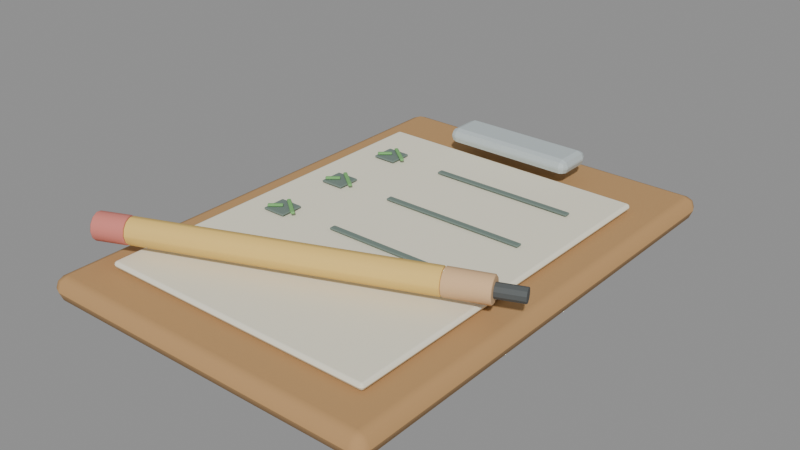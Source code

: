 # Source: FieldworkClipboard.blend  (saved by Blender 5.1.30; exported with 4.5.12 LTS)
import bpy
from mathutils import Matrix  # noqa: F401  (used for matrix-valued properties, if any)

bpy.ops.wm.read_factory_settings(use_empty=True)
scene = bpy.context.scene
scene.name = 'Scene'

# ---- materials (node trees are filled in below, after node groups)
mat_material_fieldworkclipboard_board = bpy.data.materials.new('Material.FieldworkClipboard.Board')
mat_material_fieldworkclipboard_board.diffuse_color = (0.5, 0.29, 0.12, 1.0)
mat_material_fieldworkclipboard_paper = bpy.data.materials.new('Material.FieldworkClipboard.Paper')
mat_material_fieldworkclipboard_paper.diffuse_color = (0.88, 0.84, 0.68, 1.0)
mat_material_fieldworkclipboard_pencilyellow = bpy.data.materials.new('Material.FieldworkClipboard.PencilYellow')
mat_material_fieldworkclipboard_pencilyellow.diffuse_color = (0.86, 0.58, 0.16, 1.0)
mat_material_fieldworkclipboard_pencilwood = bpy.data.materials.new('Material.FieldworkClipboard.PencilWood')
mat_material_fieldworkclipboard_pencilwood.diffuse_color = (0.74, 0.48, 0.26, 1.0)
mat_material_fieldworkclipboard_graphite = bpy.data.materials.new('Material.FieldworkClipboard.Graphite')
mat_material_fieldworkclipboard_graphite.diffuse_color = (0.09, 0.1, 0.1, 1.0)
mat_material_fieldworkclipboard_eraser = bpy.data.materials.new('Material.FieldworkClipboard.Eraser')
mat_material_fieldworkclipboard_eraser.diffuse_color = (0.69, 0.22, 0.18, 1.0)
mat_material_fieldworkclipboard_metal = bpy.data.materials.new('Material.FieldworkClipboard.Metal')
mat_material_fieldworkclipboard_metal.diffuse_color = (0.56, 0.63, 0.64, 1.0)
mat_material_fieldworkclipboard_ink = bpy.data.materials.new('Material.FieldworkClipboard.Ink')
mat_material_fieldworkclipboard_ink.diffuse_color = (0.17, 0.23, 0.2, 1.0)
mat_material_fieldworkclipboard_checkgreen = bpy.data.materials.new('Material.FieldworkClipboard.CheckGreen')
mat_material_fieldworkclipboard_checkgreen.diffuse_color = (0.2, 0.48, 0.16, 1.0)

# ---- material node trees
mat_material_fieldworkclipboard_board.use_nodes = True; mat_material_fieldworkclipboard_board.node_tree.nodes.clear()
_N = mat_material_fieldworkclipboard_board.node_tree.nodes; _L = mat_material_fieldworkclipboard_board.node_tree.links
n0 = _N.new('ShaderNodeBsdfPrincipled'); n0.name = 'Principled BSDF'; n0.location = (-200, 100)
n0.inputs[0].default_value = (0.5, 0.29, 0.12, 1.0)
n0.inputs[2].default_value = 0.9
n1 = _N.new('ShaderNodeOutputMaterial'); n1.name = 'Material Output'; n1.location = (200, 100)
_L.new(n0.outputs[0], n1.inputs[0])
n1.is_active_output = True
mat_material_fieldworkclipboard_paper.use_nodes = True; mat_material_fieldworkclipboard_paper.node_tree.nodes.clear()
_N = mat_material_fieldworkclipboard_paper.node_tree.nodes; _L = mat_material_fieldworkclipboard_paper.node_tree.links
n0 = _N.new('ShaderNodeBsdfPrincipled'); n0.name = 'Principled BSDF'; n0.location = (-200, 100)
n0.inputs[0].default_value = (0.88, 0.84, 0.68, 1.0)
n0.inputs[2].default_value = 0.92
n1 = _N.new('ShaderNodeOutputMaterial'); n1.name = 'Material Output'; n1.location = (200, 100)
_L.new(n0.outputs[0], n1.inputs[0])
n1.is_active_output = True
mat_material_fieldworkclipboard_pencilyellow.use_nodes = True; mat_material_fieldworkclipboard_pencilyellow.node_tree.nodes.clear()
_N = mat_material_fieldworkclipboard_pencilyellow.node_tree.nodes; _L = mat_material_fieldworkclipboard_pencilyellow.node_tree.links
n0 = _N.new('ShaderNodeBsdfPrincipled'); n0.name = 'Principled BSDF'; n0.location = (-200, 100)
n0.inputs[0].default_value = (0.86, 0.58, 0.16, 1.0)
n0.inputs[2].default_value = 0.78
n1 = _N.new('ShaderNodeOutputMaterial'); n1.name = 'Material Output'; n1.location = (200, 100)
_L.new(n0.outputs[0], n1.inputs[0])
n1.is_active_output = True
mat_material_fieldworkclipboard_pencilwood.use_nodes = True; mat_material_fieldworkclipboard_pencilwood.node_tree.nodes.clear()
_N = mat_material_fieldworkclipboard_pencilwood.node_tree.nodes; _L = mat_material_fieldworkclipboard_pencilwood.node_tree.links
n0 = _N.new('ShaderNodeBsdfPrincipled'); n0.name = 'Principled BSDF'; n0.location = (-200, 100)
n0.inputs[0].default_value = (0.74, 0.48, 0.26, 1.0)
n0.inputs[2].default_value = 0.86
n1 = _N.new('ShaderNodeOutputMaterial'); n1.name = 'Material Output'; n1.location = (200, 100)
_L.new(n0.outputs[0], n1.inputs[0])
n1.is_active_output = True
mat_material_fieldworkclipboard_graphite.use_nodes = True; mat_material_fieldworkclipboard_graphite.node_tree.nodes.clear()
_N = mat_material_fieldworkclipboard_graphite.node_tree.nodes; _L = mat_material_fieldworkclipboard_graphite.node_tree.links
n0 = _N.new('ShaderNodeBsdfPrincipled'); n0.name = 'Principled BSDF'; n0.location = (-200, 100)
n0.inputs[0].default_value = (0.09, 0.1, 0.1, 1.0)
n0.inputs[2].default_value = 0.74
n1 = _N.new('ShaderNodeOutputMaterial'); n1.name = 'Material Output'; n1.location = (200, 100)
_L.new(n0.outputs[0], n1.inputs[0])
n1.is_active_output = True
mat_material_fieldworkclipboard_eraser.use_nodes = True; mat_material_fieldworkclipboard_eraser.node_tree.nodes.clear()
_N = mat_material_fieldworkclipboard_eraser.node_tree.nodes; _L = mat_material_fieldworkclipboard_eraser.node_tree.links
n0 = _N.new('ShaderNodeBsdfPrincipled'); n0.name = 'Principled BSDF'; n0.location = (-200, 100)
n0.inputs[0].default_value = (0.69, 0.22, 0.18, 1.0)
n0.inputs[2].default_value = 0.84
n1 = _N.new('ShaderNodeOutputMaterial'); n1.name = 'Material Output'; n1.location = (200, 100)
_L.new(n0.outputs[0], n1.inputs[0])
n1.is_active_output = True
mat_material_fieldworkclipboard_metal.use_nodes = True; mat_material_fieldworkclipboard_metal.node_tree.nodes.clear()
_N = mat_material_fieldworkclipboard_metal.node_tree.nodes; _L = mat_material_fieldworkclipboard_metal.node_tree.links
n0 = _N.new('ShaderNodeBsdfPrincipled'); n0.name = 'Principled BSDF'; n0.location = (-200, 100)
n0.inputs[0].default_value = (0.56, 0.63, 0.64, 1.0)
n0.inputs[1].default_value = 0.12
n0.inputs[2].default_value = 0.58
n1 = _N.new('ShaderNodeOutputMaterial'); n1.name = 'Material Output'; n1.location = (200, 100)
_L.new(n0.outputs[0], n1.inputs[0])
n1.is_active_output = True
mat_material_fieldworkclipboard_ink.use_nodes = True; mat_material_fieldworkclipboard_ink.node_tree.nodes.clear()
_N = mat_material_fieldworkclipboard_ink.node_tree.nodes; _L = mat_material_fieldworkclipboard_ink.node_tree.links
n0 = _N.new('ShaderNodeBsdfPrincipled'); n0.name = 'Principled BSDF'; n0.location = (-200, 100)
n0.inputs[0].default_value = (0.17, 0.23, 0.2, 1.0)
n0.inputs[2].default_value = 0.82
n1 = _N.new('ShaderNodeOutputMaterial'); n1.name = 'Material Output'; n1.location = (200, 100)
_L.new(n0.outputs[0], n1.inputs[0])
n1.is_active_output = True
mat_material_fieldworkclipboard_checkgreen.use_nodes = True; mat_material_fieldworkclipboard_checkgreen.node_tree.nodes.clear()
_N = mat_material_fieldworkclipboard_checkgreen.node_tree.nodes; _L = mat_material_fieldworkclipboard_checkgreen.node_tree.links
n0 = _N.new('ShaderNodeBsdfPrincipled'); n0.name = 'Principled BSDF'; n0.location = (-200, 100)
n0.inputs[0].default_value = (0.2, 0.48, 0.16, 1.0)
n0.inputs[2].default_value = 0.82
n1 = _N.new('ShaderNodeOutputMaterial'); n1.name = 'Material Output'; n1.location = (200, 100)
_L.new(n0.outputs[0], n1.inputs[0])
n1.is_active_output = True

# ---- meshes
me_fieldworkclipboard_board_mesh = bpy.data.meshes.new('FieldworkClipboard_Board_Mesh')
me_fieldworkclipboard_board_mesh.from_pydata([(-0.335, -0.485, -0.025), (-0.335, -0.51, -1.863e-09), (-0.36, -0.485, -1.863e-09), (-0.335, -0.5027, -0.01768), (-0.3494, -0.4994, -0.01443), (-0.3527, -0.5027, -1.863e-09), (-0.3527, -0.485, -0.01768), (-0.335, -0.51, 1.863e-09), (-0.335, -0.485, 0.025), (-0.36, -0.485, 1.863e-09), (-0.335, -0.5027, 0.01768), (-0.3494, -0.4994, 0.01443), (-0.3527, -0.485, 0.01768), (-0.3527, -0.5027, 1.863e-09), (-0.335, 0.485, -0.025), (-0.36, 0.485, -1.863e-09), (-0.335, 0.51, -1.863e-09), (-0.3527, 0.485, -0.01768), (-0.3494, 0.4994, -0.01443), (-0.3527, 0.5027, -1.863e-09), (-0.335, 0.5027, -0.01768), (-0.335, 0.485, 0.025), (-0.335, 0.51, 1.863e-09), (-0.36, 0.485, 1.863e-09), (-0.335, 0.5027, 0.01768), (-0.3494, 0.4994, 0.01443), (-0.3527, 0.5027, 1.863e-09), (-0.3527, 0.485, 0.01768), (0.335, -0.485, -0.025), (0.36, -0.485, -1.863e-09), (0.335, -0.51, -1.863e-09), (0.3527, -0.485, -0.01768), (0.3494, -0.4994, -0.01443), (0.3527, -0.5027, -1.863e-09), (0.335, -0.5027, -0.01768), (0.335, -0.485, 0.025), (0.335, -0.51, 1.863e-09), (0.36, -0.485, 1.863e-09), (0.335, -0.5027, 0.01768), (0.3494, -0.4994, 0.01443), (0.3527, -0.5027, 1.863e-09), (0.3527, -0.485, 0.01768), (0.335, 0.485, -0.025), (0.335, 0.51, -1.863e-09), (0.36, 0.485, -1.863e-09), (0.335, 0.5027, -0.01768), (0.3494, 0.4994, -0.01443), (0.3527, 0.5027, -1.863e-09), (0.3527, 0.485, -0.01768), (0.335, 0.485, 0.025), (0.36, 0.485, 1.863e-09), (0.335, 0.51, 1.863e-09), (0.3527, 0.485, 0.01768), (0.3494, 0.4994, 0.01443), (0.3527, 0.5027, 1.863e-09), (0.335, 0.5027, 0.01768)], [], [(0, 3, 4, 6), (1, 5, 4, 3), (2, 6, 4, 5), (7, 10, 11, 13), (8, 12, 11, 10), (9, 13, 11, 12), (14, 17, 18, 20), (15, 19, 18, 17), (16, 20, 18, 19), (21, 24, 25, 27), (22, 26, 25, 24), (23, 27, 25, 26), (28, 31, 32, 34), (29, 33, 32, 31), (30, 34, 32, 33), (35, 38, 39, 41), (36, 40, 39, 38), (37, 41, 39, 40), (42, 45, 46, 48), (43, 47, 46, 45), (44, 48, 46, 47), (49, 52, 53, 55), (50, 54, 53, 52), (51, 55, 53, 54), (14, 0, 6, 17), (17, 6, 2, 15), (1, 7, 13, 5), (5, 13, 9, 2), (8, 21, 27, 12), (12, 27, 23, 9), (22, 16, 19, 26), (26, 19, 15, 23), (42, 14, 20, 45), (45, 20, 16, 43), (21, 49, 55, 24), (24, 55, 51, 22), (50, 44, 47, 54), (54, 47, 43, 51), (28, 42, 48, 31), (31, 48, 44, 29), (49, 35, 41, 52), (52, 41, 37, 50), (36, 30, 33, 40), (40, 33, 29, 37), (0, 28, 34, 3), (3, 34, 30, 1), (35, 8, 10, 38), (38, 10, 7, 36), (14, 42, 28, 0), (2, 9, 23, 15), (30, 36, 7, 1), (49, 21, 8, 35), (16, 22, 51, 43), (44, 50, 37, 29)])
_uv = me_fieldworkclipboard_board_mesh.uv_layers.new(name='UVMap')
_uv.uv.foreach_set('vector', [0.1337, 0.7439, 0.1337, 0.75, 0.1287, 0.75, 0.125, 0.7439, 0.5, 0.9913, 0.5, 1.0, 0.4278, 1.0, 0.375, 0.9913, 0.5, 0.006127, 0.375, 0.006127, 0.375, 0.00259, 0.5, 0.0, 0.5, 0.9913, 0.625, 0.9913, 0.625, 0.9963, 0.5, 1.0, 0.8663, 0.7439, 0.875, 0.7439, 0.875, 0.7474, 0.8663, 0.75, 0.5, 0.006127, 0.5, 0.0, 0.5722, 0.0, 0.625, 0.006127, 0.1337, 0.5061, 0.125, 0.5061, 0.125, 0.5026, 0.1337, 0.5, 0.5, 0.2439, 0.5, 0.25, 0.4014, 0.2518, 0.375, 0.2439, 0.5, 0.2587, 0.375, 0.2587, 0.4014, 0.2518, 0.5, 0.25, 0.8663, 0.5061, 0.8663, 0.5, 0.8713, 0.5, 0.875, 0.5061, 0.5, 0.2587, 0.5, 0.25, 0.5986, 0.2487, 0.625, 0.2587, 0.5, 0.2439, 0.625, 0.2439, 0.5986, 0.2487, 0.5, 0.25, 0.3663, 0.7439, 0.375, 0.7439, 0.3926, 0.7504, 0.3707, 0.7543, 0.5, 0.7439, 0.5, 0.75, 0.3926, 0.7504, 0.375, 0.7439, 0.5, 0.7587, 0.3707, 0.7543, 0.3926, 0.7504, 0.5, 0.75, 0.6337, 0.7439, 0.6293, 0.7543, 0.6086, 0.7491, 0.625, 0.7439, 0.5, 0.7587, 0.5, 0.75, 0.6086, 0.7491, 0.6293, 0.7543, 0.5, 0.7439, 0.625, 0.7439, 0.6086, 0.7491, 0.5, 0.75, 0.3663, 0.5061, 0.3707, 0.4957, 0.3914, 0.5009, 0.375, 0.5061, 0.5, 0.4913, 0.5, 0.5, 0.3914, 0.5009, 0.3707, 0.4957, 0.5, 0.5061, 0.375, 0.5061, 0.3914, 0.5009, 0.5, 0.5, 0.6337, 0.5061, 0.625, 0.5061, 0.6074, 0.4996, 0.6293, 0.4957, 0.5, 0.5061, 0.5, 0.5, 0.6074, 0.4996, 0.625, 0.5061, 0.5, 0.4913, 0.6293, 0.4957, 0.6074, 0.4996, 0.5, 0.5, 0.1337, 0.5061, 0.1337, 0.7439, 0.125, 0.7439, 0.125, 0.5061, 0.375, 0.2439, 0.375, 0.006127, 0.5, 0.006127, 0.5, 0.2439, 0.5, 0.9913, 0.5, 0.9913, 0.5, 1.0, 0.5, 1.0, 0.5, 0.0, 0.5, 0.0, 0.5, 0.006127, 0.5, 0.006127, 0.8663, 0.7439, 0.8663, 0.5061, 0.875, 0.5061, 0.875, 0.7439, 0.625, 0.006127, 0.625, 0.2439, 0.5, 0.2439, 0.5, 0.006127, 0.5, 0.2587, 0.5, 0.2587, 0.5, 0.25, 0.5, 0.25, 0.5, 0.25, 0.5, 0.25, 0.5, 0.2439, 0.5, 0.2439, 0.3663, 0.5061, 0.1337, 0.5061, 0.1337, 0.5, 0.3707, 0.4957, 0.3707, 0.4957, 0.375, 0.2587, 0.5, 0.2587, 0.5, 0.4913, 0.8663, 0.5061, 0.6337, 0.5061, 0.6293, 0.4957, 0.8663, 0.5, 0.625, 0.2587, 0.6293, 0.4957, 0.5, 0.4913, 0.5, 0.2587, 0.5, 0.5061, 0.5, 0.5061, 0.5, 0.5, 0.5, 0.5, 0.5, 0.5, 0.5, 0.5, 0.5, 0.4913, 0.5, 0.4913, 0.3663, 0.7439, 0.3663, 0.5061, 0.375, 0.5061, 0.375, 0.7439, 0.375, 0.7439, 0.375, 0.5061, 0.5, 0.5061, 0.5, 0.7439, 0.6337, 0.5061, 0.6337, 0.7439, 0.625, 0.7439, 0.625, 0.5061, 0.625, 0.5061, 0.625, 0.7439, 0.5, 0.7439, 0.5, 0.5061, 0.5, 0.7587, 0.5, 0.7587, 0.5, 0.75, 0.5, 0.75, 0.5, 0.75, 0.5, 0.75, 0.5, 0.7439, 0.5, 0.7439, 0.1337, 0.7439, 0.3663, 0.7439, 0.3707, 0.7543, 0.1337, 0.75, 0.375, 0.9913, 0.3707, 0.7543, 0.5, 0.7587, 0.5, 0.9913, 0.6337, 0.7439, 0.8663, 0.7439, 0.8663, 0.75, 0.6293, 0.7543, 0.6293, 0.7543, 0.625, 0.9913, 0.5, 0.9913, 0.5, 0.7587, 0.1337, 0.5061, 0.3663, 0.5061, 0.3663, 0.7439, 0.1337, 0.7439, 0.5, 0.006127, 0.5, 0.006127, 0.5, 0.2439, 0.5, 0.2439, 0.5, 0.7587, 0.5, 0.7587, 0.5, 0.9913, 0.5, 0.9913, 0.6337, 0.5061, 0.8663, 0.5061, 0.8663, 0.7439, 0.6337, 0.7439, 0.5, 0.2587, 0.5, 0.2587, 0.5, 0.4913, 0.5, 0.4913, 0.5, 0.5061, 0.5, 0.5061, 0.5, 0.7439, 0.5, 0.7439])
me_fieldworkclipboard_board_mesh.materials.append(mat_material_fieldworkclipboard_board)
me_fieldworkclipboard_board_mesh.update()
me_fieldworkclipboard_board_mesh.normals_split_custom_set([tuple(v) for v in zip(*[iter([-0.01061, -0.00737, -0.9999, -0.007765, -0.7071, -0.7071, -0.5773, -0.5774, -0.5774, -0.7071, -0.005351, -0.7071, -0.007186, -0.9242, -0.3819, -0.6612, -0.6612, -0.3544, -0.5774, -0.5774, -0.5773, -0.007689, -0.7071, -0.7071, -0.9241, -0.004995, -0.3821, -0.7071, -0.005369, -0.7071, -0.5774, -0.5773, -0.5774, -0.6612, -0.6612, -0.3543, -0.007182, -0.9242, 0.3818, -0.007764, -0.7071, 0.7071, -0.5773, -0.5774, 0.5774, -0.6612, -0.6612, 0.3543, -0.01061, -0.007361, 0.9999, -0.7071, -0.005367, 0.7071, -0.5774, -0.5773, 0.5774, -0.007691, -0.7071, 0.7071, -0.9241, -0.004994, 0.3821, -0.6612, -0.6612, 0.3544, -0.5773, -0.5774, 0.5773, -0.7071, -0.005354, 0.7071, -0.01061, 0.007361, -0.9999, -0.7071, 0.005366, -0.7071, -0.5774, 0.5773, -0.5774, -0.00769, 0.7071, -0.7071, -0.9241, 0.004993, -0.3821, -0.6612, 0.6612, -0.3544, -0.5774, 0.5774, -0.5773, -0.7071, 0.005352, -0.7071, -0.007183, 0.9242, -0.3818, -0.007765, 0.7071, -0.7071, -0.5773, 0.5774, -0.5774, -0.6612, 0.6612, -0.3543, -0.01061, 0.00737, 0.9999, -0.007765, 0.7071, 0.7071, -0.5773, 0.5774, 0.5774, -0.7071, 0.005351, 0.7071, -0.007186, 0.9242, 0.3819, -0.6612, 0.6612, 0.3544, -0.5774, 0.5774, 0.5773, -0.007689, 0.7071, 0.7071, -0.9241, 0.004995, 0.3821, -0.7071, 0.005369, 0.7071, -0.5774, 0.5773, 0.5774, -0.6612, 0.6612, 0.3543, 0.01061, -0.007361, -0.9999, 0.7071, -0.005366, -0.7071, 0.5774, -0.5773, -0.5774, 0.00769, -0.7071, -0.7071, 0.9241, -0.004993, -0.3821, 0.6612, -0.6612, -0.3544, 0.5774, -0.5774, -0.5773, 0.7071, -0.005352, -0.7071, 0.007183, -0.9242, -0.3818, 0.007765, -0.7071, -0.7071, 0.5773, -0.5774, -0.5774, 0.6612, -0.6612, -0.3543, 0.01061, -0.00737, 0.9999, 0.007765, -0.7071, 0.7071, 0.5773, -0.5774, 0.5774, 0.7071, -0.005351, 0.7071, 0.007186, -0.9242, 0.3819, 0.6612, -0.6612, 0.3544, 0.5774, -0.5774, 0.5773, 0.007689, -0.7071, 0.7071, 0.9241, -0.004995, 0.3821, 0.7071, -0.005369, 0.7071, 0.5774, -0.5773, 0.5774, 0.6612, -0.6612, 0.3543, 0.01061, 0.00737, -0.9999, 0.007765, 0.7071, -0.7071, 0.5773, 0.5774, -0.5774, 0.7071, 0.005351, -0.7071, 0.007186, 0.9242, -0.3819, 0.6612, 0.6612, -0.3544, 0.5774, 0.5774, -0.5773, 0.007689, 0.7071, -0.7071, 0.9241, 0.004995, -0.3821, 0.7071, 0.005369, -0.7071, 0.5774, 0.5773, -0.5774, 0.6612, 0.6612, -0.3543, 0.01061, 0.007361, 0.9999, 0.7071, 0.005366, 0.7071, 0.5774, 0.5773, 0.5774, 0.00769, 0.7071, 0.7071, 0.9241, 0.004993, 0.3821, 0.6612, 0.6612, 0.3544, 0.5774, 0.5774, 0.5773, 0.7071, 0.005352, 0.7071, 0.007183, 0.9242, 0.3818, 0.007765, 0.7071, 0.7071, 0.5773, 0.5774, 0.5774, 0.6612, 0.6612, 0.3543, -0.01065, 0.007328, -0.9999, -0.01065, -0.007382, -0.9999, -0.7071, -0.005375, -0.7071, -0.7071, 0.005375, -0.7071, -0.7071, 0.005375, -0.7071, -0.7071, -0.005375, -0.7071, -0.9241, -0.004997, -0.3821, -0.9241, 0.004997, -0.3821, -0.007116, -0.9242, -0.3819, -0.007116, -0.9242, 0.3819, -0.6612, -0.6612, 0.3543, -0.6612, -0.6613, -0.3544, -0.6612, -0.6612, -0.3543, -0.6612, -0.6612, 0.3544, -0.9241, -0.004908, 0.3821, -0.9241, -0.004959, -0.3821, -0.01065, -0.007328, 0.9999, -0.01065, 0.007382, 0.9999, -0.7071, 0.005375, 0.7071, -0.7071, -0.005375, 0.7071, -0.7071, -0.005375, 0.7071, -0.7071, 0.005375, 0.7071, -0.9241, 0.004949, 0.3821, -0.9241, -0.004949, 0.3821, -0.007127, 0.9242, 0.3819, -0.007148, 0.9242, -0.3818, -0.6612, 0.6613, -0.3543, -0.6613, 0.6612, 0.3543, -0.6612, 0.6613, 0.3544, -0.6612, 0.6612, -0.3544, -0.9241, 0.005032, -0.3822, -0.9241, 0.004902, 0.3822, 0.01058, 0.007412, -0.9999, -0.01058, 0.007412, -0.9999, -0.007743, 0.7071, -0.7071, 0.007742, 0.7071, -0.7071, 0.007742, 0.7071, -0.7071, -0.007742, 0.7071, -0.7071, -0.007138, 0.9242, -0.3819, 0.007138, 0.9242, -0.3819, -0.01058, 0.007412, 0.9999, 0.01058, 0.007412, 0.9999, 0.007743, 0.7071, 0.7071, -0.007742, 0.7071, 0.7071, -0.007742, 0.7071, 0.7071, 0.007742, 0.7071, 0.7071, 0.007138, 0.9242, 0.3819, -0.007138, 0.9242, 0.3819, 0.9241, 0.005052, 0.3822, 0.9241, 0.004874, -0.3821, 0.6611, 0.6613, -0.3544, 0.6612, 0.6612, 0.3543, 0.6612, 0.6612, 0.3544, 0.6612, 0.6612, -0.3544, 0.007115, 0.9242, -0.3819, 0.007115, 0.9242, 0.3819, 0.01065, -0.007328, -0.9999, 0.01065, 0.007382, -0.9999, 0.7071, 0.005375, -0.7071, 0.7071, -0.005375, -0.7071, 0.7071, -0.005375, -0.7071, 0.7071, 0.005375, -0.7071, 0.9241, 0.004997, -0.3821, 0.9241, -0.004997, -0.3821, 0.01065, 0.007328, 0.9999, 0.01065, -0.007382, 0.9999, 0.7071, -0.005375, 0.7071, 0.7071, 0.005375, 0.7071, 0.7071, 0.005375, 0.7071, 0.7071, -0.005375, 0.7071, 0.9241, -0.004997, 0.3821, 0.9241, 0.004997, 0.3821, 0.007127, -0.9242, 0.3819, 0.007148, -0.9242, -0.3818, 0.6612, -0.6613, -0.3543, 0.6613, -0.6612, 0.3543, 0.6612, -0.6613, 0.3544, 0.6612, -0.6612, -0.3544, 0.9241, -0.005032, -0.3822, 0.9241, -0.004902, 0.3822, -0.01058, -0.007412, -0.9999, 0.01058, -0.007412, -0.9999, 0.007743, -0.7071, -0.7071, -0.007742, -0.7071, -0.7071, -0.007742, -0.7071, -0.7071, 0.007742, -0.7071, -0.7071, 0.007138, -0.9242, -0.3819, -0.007138, -0.9242, -0.3819, 0.01058, -0.007413, 0.9999, -0.01058, -0.007413, 0.9999, -0.007742, -0.7071, 0.7071, 0.007742, -0.7071, 0.7071, 0.007742, -0.7071, 0.7071, -0.007742, -0.7071, 0.7071, -0.007138, -0.9242, 0.3819, 0.007138, -0.9242, 0.3819, -0.01059, 0.007357, -0.9999, 0.01059, 0.007357, -0.9999, 0.01059, -0.007357, -0.9999, -0.01059, -0.007357, -0.9999, -0.9241, -0.004982, -0.3821, -0.9241, -0.004927, 0.3821, -0.9241, 0.004982, 0.3821, -0.9241, 0.004927, -0.3821, 0.007121, -0.9242, -0.3818, 0.007121, -0.9242, 0.3818, -0.007121, -0.9242, 0.3818, -0.007121, -0.9242, -0.3818, 0.01059, 0.007357, 0.9999, -0.01059, 0.007357, 0.9999, -0.01059, -0.007357, 0.9999, 0.01059, -0.007357, 0.9999, -0.007121, 0.9242, -0.3818, -0.007121, 0.9242, 0.3818, 0.007121, 0.9242, 0.3818, 0.007121, 0.9242, -0.3818, 0.9241, 0.004982, -0.3821, 0.9241, 0.004927, 0.3821, 0.9241, -0.004982, 0.3821, 0.9241, -0.004927, -0.3821])] * 3)])
me_fieldworkclipboard_paper_mesh = bpy.data.meshes.new('FieldworkClipboard_Paper_Mesh')
me_fieldworkclipboard_paper_mesh.from_pydata([(-0.283, -0.383, -0.007), (-0.283, -0.39, -9.313e-10), (-0.29, -0.383, -9.313e-10), (-0.283, -0.3879, -0.00495), (-0.287, -0.387, -0.004041), (-0.2879, -0.3879, -9.313e-10), (-0.2879, -0.383, -0.00495), (-0.283, -0.39, 1.397e-09), (-0.283, -0.383, 0.007), (-0.29, -0.383, 9.313e-10), (-0.283, -0.3879, 0.00495), (-0.287, -0.387, 0.004041), (-0.2879, -0.383, 0.00495), (-0.2879, -0.3879, 1.164e-09), (-0.283, 0.383, -0.007), (-0.29, 0.383, -9.313e-10), (-0.283, 0.39, -1.397e-09), (-0.2879, 0.383, -0.00495), (-0.287, 0.387, -0.004041), (-0.2879, 0.3879, -1.164e-09), (-0.283, 0.3879, -0.00495), (-0.283, 0.383, 0.007), (-0.283, 0.39, 9.313e-10), (-0.29, 0.383, 9.313e-10), (-0.283, 0.3879, 0.00495), (-0.287, 0.387, 0.004041), (-0.2879, 0.3879, 9.313e-10), (-0.2879, 0.383, 0.00495), (0.283, -0.383, -0.007), (0.29, -0.383, -9.313e-10), (0.283, -0.39, -1.397e-09), (0.2879, -0.383, -0.00495), (0.287, -0.387, -0.004041), (0.2879, -0.3879, -1.164e-09), (0.283, -0.3879, -0.00495), (0.283, -0.383, 0.007), (0.283, -0.39, 9.313e-10), (0.29, -0.383, 9.313e-10), (0.283, -0.3879, 0.00495), (0.287, -0.387, 0.004041), (0.2879, -0.3879, 9.313e-10), (0.2879, -0.383, 0.00495), (0.283, 0.383, -0.007), (0.283, 0.39, -9.313e-10), (0.29, 0.383, -9.313e-10), (0.283, 0.3879, -0.00495), (0.287, 0.387, -0.004041), (0.2879, 0.3879, -9.313e-10), (0.2879, 0.383, -0.00495), (0.283, 0.383, 0.007), (0.29, 0.383, 9.313e-10), (0.283, 0.39, 1.397e-09), (0.2879, 0.383, 0.00495), (0.287, 0.387, 0.004041), (0.2879, 0.3879, 1.164e-09), (0.283, 0.3879, 0.00495)], [], [(0, 3, 4, 6), (1, 5, 4, 3), (2, 6, 4, 5), (7, 10, 11, 13), (8, 12, 11, 10), (9, 13, 11, 12), (14, 17, 18, 20), (15, 19, 18, 17), (16, 20, 18, 19), (21, 24, 25, 27), (22, 26, 25, 24), (23, 27, 25, 26), (28, 31, 32, 34), (29, 33, 32, 31), (30, 34, 32, 33), (35, 38, 39, 41), (36, 40, 39, 38), (37, 41, 39, 40), (42, 45, 46, 48), (43, 47, 46, 45), (44, 48, 46, 47), (49, 52, 53, 55), (50, 54, 53, 52), (51, 55, 53, 54), (14, 0, 6, 17), (17, 6, 2, 15), (1, 7, 13, 5), (5, 13, 9, 2), (8, 21, 27, 12), (12, 27, 23, 9), (22, 16, 19, 26), (26, 19, 15, 23), (42, 14, 20, 45), (45, 20, 16, 43), (21, 49, 55, 24), (24, 55, 51, 22), (50, 44, 47, 54), (54, 47, 43, 51), (28, 42, 48, 31), (31, 48, 44, 29), (49, 35, 41, 52), (52, 41, 37, 50), (36, 30, 33, 40), (40, 33, 29, 37), (0, 28, 34, 3), (3, 34, 30, 1), (35, 8, 10, 38), (38, 10, 7, 36), (14, 42, 28, 0), (2, 9, 23, 15), (30, 36, 7, 1), (49, 21, 8, 35), (16, 22, 51, 43), (44, 50, 37, 29)])
_uv = me_fieldworkclipboard_paper_mesh.uv_layers.new(name='UVMap')
_uv.uv.foreach_set('vector', [0.128, 0.7478, 0.128, 0.75, 0.1263, 0.75, 0.125, 0.7478, 0.5, 0.997, 0.5, 1.0, 0.4278, 1.0, 0.375, 0.997, 0.5, 0.002244, 0.375, 0.002244, 0.375, 0.0009483, 0.5, 0.0, 0.5, 0.997, 0.625, 0.997, 0.625, 0.9987, 0.5, 1.0, 0.872, 0.7478, 0.875, 0.7478, 0.875, 0.7491, 0.872, 0.75, 0.5, 0.002244, 0.5, 0.0, 0.5722, 0.0, 0.625, 0.002244, 0.128, 0.5022, 0.125, 0.5022, 0.125, 0.5009, 0.128, 0.5, 0.5, 0.2478, 0.5, 0.25, 0.4014, 0.2506, 0.375, 0.2478, 0.5, 0.253, 0.375, 0.253, 0.4014, 0.2506, 0.5, 0.25, 0.872, 0.5022, 0.872, 0.5, 0.8737, 0.5, 0.875, 0.5022, 0.5, 0.253, 0.5, 0.25, 0.5986, 0.2495, 0.625, 0.253, 0.5, 0.2478, 0.625, 0.2478, 0.5986, 0.2495, 0.5, 0.25, 0.372, 0.7478, 0.375, 0.7478, 0.3926, 0.7501, 0.3735, 0.7515, 0.5, 0.7478, 0.5, 0.75, 0.3926, 0.7501, 0.375, 0.7478, 0.5, 0.753, 0.3735, 0.7515, 0.3926, 0.7501, 0.5, 0.75, 0.628, 0.7478, 0.6265, 0.7515, 0.6078, 0.7497, 0.625, 0.7478, 0.5, 0.753, 0.5, 0.75, 0.6078, 0.7497, 0.6265, 0.7515, 0.5, 0.7478, 0.625, 0.7478, 0.6078, 0.7497, 0.5, 0.75, 0.372, 0.5022, 0.3735, 0.4985, 0.3922, 0.5003, 0.375, 0.5022, 0.5, 0.497, 0.5, 0.5, 0.3922, 0.5003, 0.3735, 0.4985, 0.5, 0.5022, 0.375, 0.5022, 0.3922, 0.5003, 0.5, 0.5, 0.628, 0.5022, 0.625, 0.5022, 0.6074, 0.4999, 0.6265, 0.4985, 0.5, 0.5022, 0.5, 0.5, 0.6074, 0.4999, 0.625, 0.5022, 0.5, 0.497, 0.6265, 0.4985, 0.6074, 0.4999, 0.5, 0.5, 0.128, 0.5022, 0.128, 0.7478, 0.125, 0.7478, 0.125, 0.5022, 0.375, 0.2478, 0.375, 0.002244, 0.5, 0.002244, 0.5, 0.2478, 0.5, 0.997, 0.5, 0.997, 0.5, 1.0, 0.5, 1.0, 0.5, 0.0, 0.5, 0.0, 0.5, 0.002244, 0.5, 0.002244, 0.872, 0.7478, 0.872, 0.5022, 0.875, 0.5022, 0.875, 0.7478, 0.625, 0.002244, 0.625, 0.2478, 0.5, 0.2478, 0.5, 0.002244, 0.5, 0.253, 0.5, 0.253, 0.5, 0.25, 0.5, 0.25, 0.5, 0.25, 0.5, 0.25, 0.5, 0.2478, 0.5, 0.2478, 0.372, 0.5022, 0.128, 0.5022, 0.128, 0.5, 0.3735, 0.4985, 0.3735, 0.4985, 0.375, 0.253, 0.5, 0.253, 0.5, 0.497, 0.872, 0.5022, 0.628, 0.5022, 0.6265, 0.4985, 0.872, 0.5, 0.625, 0.253, 0.6265, 0.4985, 0.5, 0.497, 0.5, 0.253, 0.5, 0.5022, 0.5, 0.5022, 0.5, 0.5, 0.5, 0.5, 0.5, 0.5, 0.5, 0.5, 0.5, 0.497, 0.5, 0.497, 0.372, 0.7478, 0.372, 0.5022, 0.375, 0.5022, 0.375, 0.7478, 0.375, 0.7478, 0.375, 0.5022, 0.5, 0.5022, 0.5, 0.7478, 0.628, 0.5022, 0.628, 0.7478, 0.625, 0.7478, 0.625, 0.5022, 0.625, 0.5022, 0.625, 0.7478, 0.5, 0.7478, 0.5, 0.5022, 0.5, 0.753, 0.5, 0.753, 0.5, 0.75, 0.5, 0.75, 0.5, 0.75, 0.5, 0.75, 0.5, 0.7478, 0.5, 0.7478, 0.128, 0.7478, 0.372, 0.7478, 0.3735, 0.7515, 0.128, 0.75, 0.375, 0.997, 0.3735, 0.7515, 0.5, 0.753, 0.5, 0.997, 0.628, 0.7478, 0.872, 0.7478, 0.872, 0.75, 0.6265, 0.7515, 0.6265, 0.7515, 0.625, 0.997, 0.5, 0.997, 0.5, 0.753, 0.128, 0.5022, 0.372, 0.5022, 0.372, 0.7478, 0.128, 0.7478, 0.5, 0.002244, 0.5, 0.002244, 0.5, 0.2478, 0.5, 0.2478, 0.5, 0.753, 0.5, 0.753, 0.5, 0.997, 0.5, 0.997, 0.628, 0.5022, 0.872, 0.5022, 0.872, 0.7478, 0.628, 0.7478, 0.5, 0.253, 0.5, 0.253, 0.5, 0.497, 0.5, 0.497, 0.5, 0.5022, 0.5, 0.5022, 0.5, 0.7478, 0.5, 0.7478])
me_fieldworkclipboard_paper_mesh.materials.append(mat_material_fieldworkclipboard_paper)
me_fieldworkclipboard_paper_mesh.update()
me_fieldworkclipboard_paper_mesh.normals_split_custom_set([tuple(v) for v in zip(*[iter([-0.003595, -0.002694, -1.0, -0.002641, -0.7071, -0.7071, -0.5773, -0.5774, -0.5774, -0.7071, -0.001891, -0.7071, -0.002449, -0.924, -0.3824, -0.6612, -0.6613, -0.3544, -0.5774, -0.5774, -0.5773, -0.002562, -0.7071, -0.7071, -0.924, -0.001817, -0.3825, -0.7071, -0.001965, -0.7071, -0.5774, -0.5773, -0.5774, -0.6613, -0.6612, -0.3543, -0.002452, -0.924, 0.3824, -0.002638, -0.7071, 0.7071, -0.5773, -0.5774, 0.5774, -0.6612, -0.6613, 0.3543, -0.00357, -0.002651, 1.0, -0.7071, -0.001967, 0.7071, -0.5774, -0.5773, 0.5774, -0.002566, -0.7071, 0.7071, -0.924, -0.001809, 0.3825, -0.6613, -0.6612, 0.3544, -0.5774, -0.5774, 0.5773, -0.7071, -0.001943, 0.7071, -0.003602, 0.002687, -1.0, -0.7071, 0.001965, -0.7071, -0.5774, 0.5773, -0.5774, -0.002567, 0.7071, -0.7071, -0.924, 0.00181, -0.3825, -0.6613, 0.6612, -0.3544, -0.5774, 0.5774, -0.5773, -0.7071, 0.001882, -0.7071, -0.002456, 0.924, -0.3824, -0.002585, 0.7071, -0.7071, -0.5773, 0.5774, -0.5774, -0.6612, 0.6612, -0.3543, -0.003595, 0.002694, 1.0, -0.002641, 0.7071, 0.7071, -0.5773, 0.5774, 0.5774, -0.7071, 0.001891, 0.7071, -0.002449, 0.924, 0.3824, -0.6612, 0.6613, 0.3544, -0.5774, 0.5774, 0.5773, -0.002562, 0.7071, 0.7071, -0.924, 0.001817, 0.3825, -0.7071, 0.001965, 0.7071, -0.5774, 0.5773, 0.5774, -0.6613, 0.6612, 0.3543, 0.003602, -0.002687, -1.0, 0.7071, -0.001965, -0.7071, 0.5774, -0.5773, -0.5774, 0.002567, -0.7071, -0.7071, 0.924, -0.00181, -0.3825, 0.6613, -0.6612, -0.3544, 0.5774, -0.5774, -0.5773, 0.7071, -0.001882, -0.7071, 0.002456, -0.924, -0.3824, 0.002585, -0.7071, -0.7071, 0.5773, -0.5774, -0.5774, 0.6612, -0.6612, -0.3543, 0.003595, -0.002694, 1.0, 0.002641, -0.7071, 0.7071, 0.5773, -0.5774, 0.5774, 0.7071, -0.001891, 0.7071, 0.002449, -0.924, 0.3824, 0.6612, -0.6613, 0.3544, 0.5774, -0.5774, 0.5773, 0.002562, -0.7071, 0.7071, 0.924, -0.001817, 0.3825, 0.7071, -0.001965, 0.7071, 0.5774, -0.5773, 0.5774, 0.6613, -0.6612, 0.3543, 0.003595, 0.002694, -1.0, 0.002641, 0.7071, -0.7071, 0.5773, 0.5774, -0.5774, 0.7071, 0.001891, -0.7071, 0.002449, 0.924, -0.3824, 0.6612, 0.6613, -0.3544, 0.5774, 0.5774, -0.5773, 0.002562, 0.7071, -0.7071, 0.924, 0.001817, -0.3825, 0.7071, 0.001965, -0.7071, 0.5774, 0.5773, -0.5774, 0.6613, 0.6612, -0.3543, 0.003602, 0.002687, 1.0, 0.7071, 0.001965, 0.7071, 0.5774, 0.5773, 0.5774, 0.002567, 0.7071, 0.7071, 0.924, 0.00181, 0.3825, 0.6613, 0.6612, 0.3544, 0.5774, 0.5774, 0.5773, 0.7071, 0.001882, 0.7071, 0.002456, 0.924, 0.3824, 0.002585, 0.7071, 0.7071, 0.5773, 0.5774, 0.5774, 0.6612, 0.6612, 0.3543, -0.00364, 0.002656, -1.0, -0.00364, -0.002654, -1.0, -0.7071, -0.001908, -0.7071, -0.7071, 0.001907, -0.7071, -0.7071, 0.001907, -0.7071, -0.7071, -0.001908, -0.7071, -0.924, -0.001761, -0.3825, -0.924, 0.001761, -0.3825, -0.002377, -0.924, -0.3824, -0.002428, -0.924, 0.3824, -0.6612, -0.6612, 0.3543, -0.6612, -0.6613, -0.3544, -0.6612, -0.6612, -0.3543, -0.6613, -0.6612, 0.3544, -0.924, -0.00174, 0.3825, -0.9239, -0.001791, -0.3825, -0.003639, -0.002654, 1.0, -0.003639, 0.002654, 1.0, -0.7071, 0.001908, 0.7071, -0.7071, -0.001908, 0.7071, -0.7071, -0.001908, 0.7071, -0.7071, 0.001908, 0.7071, -0.924, 0.001808, 0.3825, -0.924, -0.001808, 0.3825, -0.002379, 0.924, 0.3824, -0.002335, 0.924, -0.3824, -0.6612, 0.6612, -0.3544, -0.6613, 0.6612, 0.3543, -0.6612, 0.6612, 0.3544, -0.6612, 0.6612, -0.3544, -0.924, 0.001742, -0.3825, -0.9239, 0.001793, 0.3825, 0.003591, 0.002687, -1.0, -0.003591, 0.002686, -1.0, -0.002568, 0.7071, -0.7071, 0.002568, 0.7071, -0.7071, 0.002568, 0.7071, -0.7071, -0.002568, 0.7071, -0.7071, -0.002427, 0.924, -0.3824, 0.002379, 0.924, -0.3824, -0.003591, 0.002687, 1.0, 0.003591, 0.002686, 1.0, 0.002568, 0.7071, 0.7071, -0.002568, 0.7071, 0.7071, -0.002568, 0.7071, 0.7071, 0.002568, 0.7071, 0.7071, 0.002427, 0.924, 0.3824, -0.002379, 0.924, 0.3824, 0.924, 0.001742, 0.3825, 0.9239, 0.001793, -0.3825, 0.6612, 0.6612, -0.3544, 0.6612, 0.6612, 0.3544, 0.6612, 0.6612, 0.3544, 0.6613, 0.6612, -0.3543, 0.002379, 0.924, -0.3824, 0.002335, 0.924, 0.3824, 0.00364, -0.002656, -1.0, 0.00364, 0.002654, -1.0, 0.7071, 0.001908, -0.7071, 0.7071, -0.001907, -0.7071, 0.7071, -0.001907, -0.7071, 0.7071, 0.001908, -0.7071, 0.924, 0.001761, -0.3825, 0.924, -0.001761, -0.3825, 0.00364, 0.002656, 1.0, 0.00364, -0.002654, 1.0, 0.7071, -0.001908, 0.7071, 0.7071, 0.001907, 0.7071, 0.7071, 0.001907, 0.7071, 0.7071, -0.001908, 0.7071, 0.924, -0.001761, 0.3825, 0.924, 0.001761, 0.3825, 0.002379, -0.924, 0.3824, 0.002335, -0.924, -0.3824, 0.6612, -0.6612, -0.3544, 0.6613, -0.6612, 0.3543, 0.6612, -0.6612, 0.3544, 0.6612, -0.6612, -0.3544, 0.924, -0.001742, -0.3825, 0.9239, -0.001793, 0.3825, -0.003591, -0.002687, -1.0, 0.003591, -0.002686, -1.0, 0.002568, -0.7071, -0.7071, -0.002568, -0.7071, -0.7071, -0.002568, -0.7071, -0.7071, 0.002568, -0.7071, -0.7071, 0.002427, -0.924, -0.3824, -0.002379, -0.924, -0.3824, 0.003591, -0.002685, 1.0, -0.003591, -0.002685, 1.0, -0.002568, -0.7071, 0.7071, 0.002568, -0.7071, 0.7071, 0.002568, -0.7071, 0.7071, -0.002568, -0.7071, 0.7071, -0.002427, -0.924, 0.3824, 0.002427, -0.924, 0.3824, -0.003583, 0.002652, -1.0, 0.003583, 0.002652, -1.0, 0.003583, -0.002652, -1.0, -0.003583, -0.002652, -1.0, -0.924, -0.001797, -0.3825, -0.924, -0.001797, 0.3825, -0.924, 0.001797, 0.3825, -0.924, 0.001797, -0.3825, 0.002401, -0.924, -0.3824, 0.002401, -0.924, 0.3824, -0.002401, -0.924, 0.3824, -0.002401, -0.924, -0.3824, 0.003583, 0.002652, 1.0, -0.003583, 0.002652, 1.0, -0.003583, -0.002652, 1.0, 0.003583, -0.002652, 1.0, -0.002401, 0.924, -0.3824, -0.002401, 0.924, 0.3824, 0.002401, 0.924, 0.3824, 0.002401, 0.924, -0.3824, 0.924, 0.001797, -0.3825, 0.924, 0.001797, 0.3825, 0.924, -0.001797, 0.3825, 0.924, -0.001797, -0.3825])] * 3)])
me_fieldworkclipboard_pencil_body_mesh = bpy.data.meshes.new('FieldworkClipboard_Pencil_Body_Mesh')
me_fieldworkclipboard_pencil_body_mesh.from_pydata([(0.0, 0.02393, -0.285), (-0.001932, 0.02548, -0.283), (0.001932, 0.02548, -0.283), (0.0, 0.02393, 0.285), (0.001932, 0.02548, 0.283), (-0.001932, 0.02548, 0.283), (0.01196, 0.02072, -0.285), (0.013, 0.02252, -0.283), (0.01196, 0.02072, 0.285), (0.013, 0.02252, 0.283), (0.02072, 0.01196, -0.285), (0.02252, 0.013, -0.283), (0.02072, 0.01196, 0.285), (0.02252, 0.013, 0.283), (0.02393, 0.0, -0.285), (0.02548, 0.001932, -0.283), (0.02548, -0.001932, -0.283), (0.02393, 0.0, 0.285), (0.02548, -0.001932, 0.283), (0.02548, 0.001932, 0.283), (0.02072, -0.01196, -0.285), (0.02252, -0.013, -0.283), (0.02072, -0.01196, 0.285), (0.02252, -0.013, 0.283), (0.01196, -0.02072, -0.285), (0.013, -0.02252, -0.283), (0.01196, -0.02072, 0.285), (0.013, -0.02252, 0.283), (0.0, -0.02393, -0.285), (0.001932, -0.02548, -0.283), (-0.001932, -0.02548, -0.283), (0.0, -0.02393, 0.285), (-0.001932, -0.02548, 0.283), (0.001932, -0.02548, 0.283), (-0.01196, -0.02072, -0.285), (-0.013, -0.02252, -0.283), (-0.01196, -0.02072, 0.285), (-0.013, -0.02252, 0.283), (-0.02072, -0.01196, -0.285), (-0.02252, -0.013, -0.283), (-0.02072, -0.01196, 0.285), (-0.02252, -0.013, 0.283), (-0.02393, 0.0, -0.285), (-0.02548, -0.001932, -0.283), (-0.02548, 0.001932, -0.283), (-0.02393, 0.0, 0.285), (-0.02548, 0.001932, 0.283), (-0.02548, -0.001932, 0.283), (-0.02072, 0.01196, -0.285), (-0.02252, 0.013, -0.283), (-0.02072, 0.01196, 0.285), (-0.02252, 0.013, 0.283), (-0.01196, 0.02072, -0.285), (-0.013, 0.02252, -0.283), (-0.01196, 0.02072, 0.285), (-0.013, 0.02252, 0.283)], [], [(0, 1, 2), (3, 4, 5), (14, 15, 16), (17, 18, 19), (28, 29, 30), (31, 32, 33), (42, 43, 44), (45, 46, 47), (2, 7, 6, 0), (9, 4, 3, 8), (1, 5, 4, 2), (7, 11, 10, 6), (13, 9, 8, 12), (11, 15, 14, 10), (19, 13, 12, 17), (18, 16, 15, 19), (16, 21, 20, 14), (23, 18, 17, 22), (21, 25, 24, 20), (27, 23, 22, 26), (25, 29, 28, 24), (33, 27, 26, 31), (32, 30, 29, 33), (30, 35, 34, 28), (37, 32, 31, 36), (35, 39, 38, 34), (41, 37, 36, 40), (39, 43, 42, 38), (47, 41, 40, 45), (46, 44, 43, 47), (44, 49, 48, 42), (51, 46, 45, 50), (49, 53, 52, 48), (55, 51, 50, 54), (53, 1, 0, 52), (5, 55, 54, 3), (0, 6, 10, 14, 20, 24, 28, 34, 38, 42, 48, 52), (2, 4, 9, 7), (53, 55, 5, 1), (8, 3, 54, 50, 45, 40, 36, 31, 26, 22, 17, 12), (7, 9, 13, 11), (11, 13, 19, 15), (16, 18, 23, 21), (21, 23, 27, 25), (25, 27, 33, 29), (30, 32, 37, 35), (35, 37, 41, 39), (39, 41, 47, 43), (44, 46, 51, 49), (49, 51, 55, 53)])
_uv = me_fieldworkclipboard_pencil_body_mesh.uv_layers.new(name='UVMap')
_uv.uv.foreach_set('vector', [0.75, 0.4709, 0.7322, 0.4852, 0.7678, 0.4852, 0.25, 0.4709, 0.2678, 0.4852, 0.2322, 0.4852, 0.9709, 0.25, 0.9852, 0.2678, 0.9852, 0.2322, 0.4709, 0.25, 0.4852, 0.2322, 0.4852, 0.2678, 0.75, 0.02911, 0.7678, 0.01478, 0.7322, 0.01478, 0.25, 0.02911, 0.2322, 0.01478, 0.2678, 0.01478, 0.5291, 0.25, 0.5148, 0.2322, 0.5148, 0.2678, 0.02911, 0.25, 0.01478, 0.2678, 0.01478, 0.2322, 0.7678, 0.4852, 0.87, 0.4578, 0.8604, 0.4413, 0.75, 0.4709, 0.37, 0.4578, 0.2678, 0.4852, 0.25, 0.4709, 0.3604, 0.4413, 0.01238, 0.5018, 0.01238, 0.9982, 7.451e-08, 0.9982, 7.451e-08, 0.5018, 0.87, 0.4578, 0.9578, 0.37, 0.9413, 0.3604, 0.8604, 0.4413, 0.4578, 0.37, 0.37, 0.4578, 0.3604, 0.4413, 0.4413, 0.3604, 0.9578, 0.37, 0.9852, 0.2678, 0.9709, 0.25, 0.9413, 0.3604, 0.4852, 0.2678, 0.4578, 0.37, 0.4413, 0.3604, 0.4709, 0.25, 0.7376, 0.9982, 0.7376, 0.5018, 0.7624, 0.5018, 0.7624, 0.9982, 0.9852, 0.2322, 0.9578, 0.13, 0.9413, 0.1396, 0.9709, 0.25, 0.4578, 0.13, 0.4852, 0.2322, 0.4709, 0.25, 0.4413, 0.1396, 0.9578, 0.13, 0.87, 0.04215, 0.8604, 0.05871, 0.9413, 0.1396, 0.37, 0.04215, 0.4578, 0.13, 0.4413, 0.1396, 0.3604, 0.05871, 0.87, 0.04215, 0.7678, 0.01478, 0.75, 0.02911, 0.8604, 0.05871, 0.2678, 0.01478, 0.37, 0.04215, 0.3604, 0.05871, 0.25, 0.02911, 0.4876, 0.9982, 0.4876, 0.5018, 0.5124, 0.5018, 0.5124, 0.9982, 0.7322, 0.01478, 0.63, 0.04215, 0.6396, 0.05871, 0.75, 0.02911, 0.13, 0.04215, 0.2322, 0.01478, 0.25, 0.02911, 0.1396, 0.05871, 0.63, 0.04215, 0.5422, 0.13, 0.5587, 0.1396, 0.6396, 0.05871, 0.04215, 0.13, 0.13, 0.04215, 0.1396, 0.05871, 0.05871, 0.1396, 0.5422, 0.13, 0.5148, 0.2322, 0.5291, 0.25, 0.5587, 0.1396, 0.01478, 0.2322, 0.04215, 0.13, 0.05871, 0.1396, 0.02911, 0.25, 0.2376, 0.9982, 0.2376, 0.5018, 0.2624, 0.5018, 0.2624, 0.9982, 0.5148, 0.2678, 0.5422, 0.37, 0.5587, 0.3604, 0.5291, 0.25, 0.04215, 0.37, 0.01478, 0.2678, 0.02911, 0.25, 0.05871, 0.3604, 0.5422, 0.37, 0.63, 0.4578, 0.6396, 0.4413, 0.5587, 0.3604, 0.13, 0.4578, 0.04215, 0.37, 0.05871, 0.3604, 0.1396, 0.4413, 0.63, 0.4578, 0.7322, 0.4852, 0.75, 0.4709, 0.6396, 0.4413, 0.2322, 0.4852, 0.13, 0.4578, 0.1396, 0.4413, 0.25, 0.4709, 0.75, 0.4709, 0.8604, 0.4413, 0.9413, 0.3604, 0.9709, 0.25, 0.9413, 0.1396, 0.8604, 0.05871, 0.75, 0.02911, 0.6396, 0.05871, 0.5587, 0.1396, 0.5291, 0.25, 0.5587, 0.3604, 0.6396, 0.4413, 0.9876, 0.5018, 0.9876, 0.9982, 0.9167, 0.9982, 0.9167, 0.5018, 0.08333, 0.5018, 0.08333, 0.9982, 0.01238, 0.9982, 0.01238, 0.5018, 0.3604, 0.4413, 0.25, 0.4709, 0.1396, 0.4413, 0.05871, 0.3604, 0.02911, 0.25, 0.05871, 0.1396, 0.1396, 0.05871, 0.25, 0.02911, 0.3604, 0.05871, 0.4413, 0.1396, 0.4709, 0.25, 0.4413, 0.3604, 0.9167, 0.5018, 0.9167, 0.9982, 0.8333, 0.9982, 0.8333, 0.5018, 0.8333, 0.5018, 0.8333, 0.9982, 0.7624, 0.9982, 0.7624, 0.5018, 0.7376, 0.5018, 0.7376, 0.9982, 0.6667, 0.9982, 0.6667, 0.5018, 0.6667, 0.5018, 0.6667, 0.9982, 0.5833, 0.9982, 0.5833, 0.5018, 0.5833, 0.5018, 0.5833, 0.9982, 0.5124, 0.9982, 0.5124, 0.5018, 0.4876, 0.5018, 0.4876, 0.9982, 0.4167, 0.9982, 0.4167, 0.5018, 0.4167, 0.5018, 0.4167, 0.9982, 0.3333, 0.9982, 0.3333, 0.5018, 0.3333, 0.5018, 0.3333, 0.9982, 0.2624, 0.9982, 0.2624, 0.5018, 0.2376, 0.5018, 0.2376, 0.9982, 0.1667, 0.9982, 0.1667, 0.5018, 0.1667, 0.5018, 0.1667, 0.9982, 0.08333, 0.9982, 0.08333, 0.5018])
me_fieldworkclipboard_pencil_body_mesh.materials.append(mat_material_fieldworkclipboard_pencilyellow)
me_fieldworkclipboard_pencil_body_mesh.update()
me_fieldworkclipboard_pencil_body_mesh.normals_split_custom_set([tuple(v) for v in zip(*[iter([-4.9e-05, 0.02817, -0.9996, -0.1949, 0.9808, -0.003056, 0.195, 0.9808, -0.003059, 4.9e-05, 0.02817, 0.9996, 0.1949, 0.9808, 0.003056, -0.195, 0.9808, 0.003059, 0.02819, 4.902e-05, -0.9996, 0.9808, 0.1949, -0.003084, 0.9808, -0.1949, -0.003088, 0.02819, -4.902e-05, 0.9996, 0.9808, -0.1949, 0.003084, 0.9808, 0.1949, 0.003088, 4.9e-05, -0.02817, -0.9996, 0.1949, -0.9808, -0.003056, -0.195, -0.9808, -0.003059, -4.9e-05, -0.02817, 0.9996, -0.1949, -0.9808, 0.003056, 0.195, -0.9808, 0.003059, -0.02819, -4.902e-05, -0.9996, -0.9808, -0.1949, -0.003084, -0.9808, 0.1949, -0.003088, -0.02819, 4.902e-05, 0.9996, -0.9808, 0.1949, 0.003084, -0.9808, -0.1949, 0.003088, 0.1949, 0.9808, -0.003045, 0.5184, 0.8551, -0.003578, 0.01379, 0.0233, -0.9996, 2.339e-05, 0.02818, -0.9996, 0.5185, 0.8551, 0.003606, 0.1949, 0.9808, 0.003047, 3.07e-06, 0.02819, 0.9996, 0.01379, 0.0233, 0.9996, -0.1949, 0.9808, -0.003102, -0.1949, 0.9808, 0.003102, 0.1949, 0.9808, 0.003102, 0.1949, 0.9808, -0.003102, 0.5185, 0.8551, -0.003589, 0.8551, 0.5184, -0.003589, 0.02333, 0.01382, -0.9996, 0.01383, 0.02332, -0.9996, 0.8551, 0.5184, 0.003587, 0.5184, 0.8551, 0.003591, 0.01382, 0.02333, 0.9996, 0.02332, 0.01382, 0.9996, 0.8551, 0.5185, -0.003606, 0.9808, 0.1949, -0.00305, 0.02819, 4.813e-06, -0.9996, 0.0233, 0.01379, -0.9996, 0.9808, 0.1949, 0.003048, 0.8551, 0.5184, 0.003579, 0.0233, 0.0138, 0.9996, 0.02818, 2.53e-05, 0.9996, 0.9808, -0.1949, 0.003102, 0.9808, -0.1949, -0.003102, 0.9808, 0.1949, -0.003102, 0.9808, 0.1949, 0.003102, 0.9808, -0.1949, -0.003048, 0.8551, -0.5184, -0.003579, 0.0233, -0.0138, -0.9996, 0.02818, -2.53e-05, -0.9996, 0.8551, -0.5185, 0.003606, 0.9808, -0.1949, 0.00305, 0.02819, -4.813e-06, 0.9996, 0.0233, -0.01379, 0.9996, 0.8551, -0.5184, -0.003587, 0.5184, -0.8551, -0.003591, 0.01382, -0.02333, -0.9996, 0.02332, -0.01382, -0.9996, 0.5185, -0.8551, 0.003589, 0.8551, -0.5184, 0.003589, 0.02333, -0.01382, 0.9996, 0.01383, -0.02332, 0.9996, 0.5185, -0.8551, -0.003606, 0.1949, -0.9808, -0.003047, 3.07e-06, -0.02819, -0.9996, 0.01379, -0.0233, -0.9996, 0.1949, -0.9808, 0.003045, 0.5184, -0.8551, 0.003578, 0.01379, -0.0233, 0.9996, 2.339e-05, -0.02818, 0.9996, -0.1949, -0.9808, 0.003102, -0.1949, -0.9808, -0.003102, 0.1949, -0.9808, -0.003102, 0.1949, -0.9808, 0.003102, -0.1949, -0.9808, -0.003045, -0.5184, -0.8551, -0.003578, -0.01379, -0.0233, -0.9996, -2.339e-05, -0.02818, -0.9996, -0.5185, -0.8551, 0.003606, -0.1949, -0.9808, 0.003047, -3.07e-06, -0.02819, 0.9996, -0.01379, -0.0233, 0.9996, -0.5185, -0.8551, -0.003589, -0.8551, -0.5184, -0.003589, -0.02333, -0.01382, -0.9996, -0.01383, -0.02332, -0.9996, -0.8551, -0.5184, 0.003587, -0.5184, -0.8551, 0.003591, -0.01382, -0.02333, 0.9996, -0.02332, -0.01382, 0.9996, -0.8551, -0.5185, -0.003606, -0.9808, -0.1949, -0.00305, -0.02819, -4.813e-06, -0.9996, -0.0233, -0.01379, -0.9996, -0.9808, -0.1949, 0.003048, -0.8551, -0.5184, 0.003579, -0.0233, -0.0138, 0.9996, -0.02818, -2.53e-05, 0.9996, -0.9808, 0.1949, 0.003102, -0.9808, 0.1949, -0.003102, -0.9808, -0.1949, -0.003102, -0.9808, -0.1949, 0.003102, -0.9808, 0.1949, -0.003048, -0.8551, 0.5184, -0.003579, -0.0233, 0.0138, -0.9996, -0.02818, 2.53e-05, -0.9996, -0.8551, 0.5185, 0.003606, -0.9808, 0.1949, 0.00305, -0.02819, 4.813e-06, 0.9996, -0.0233, 0.01379, 0.9996, -0.8551, 0.5184, -0.003587, -0.5184, 0.8551, -0.003591, -0.01382, 0.02333, -0.9996, -0.02332, 0.01382, -0.9996, -0.5185, 0.8551, 0.003589, -0.8551, 0.5184, 0.003589, -0.02333, 0.01382, 0.9996, -0.01383, 0.02332, 0.9996, -0.5185, 0.8551, -0.003606, -0.1949, 0.9808, -0.003047, -3.07e-06, 0.02819, -0.9996, -0.01379, 0.0233, -0.9996, -0.1949, 0.9808, 0.003045, -0.5184, 0.8551, 0.003578, -0.01379, 0.0233, 0.9996, -2.339e-05, 0.02818, 0.9996, -1.189e-06, 0.02823, -0.9996, 0.01382, 0.02335, -0.9996, 0.02335, 0.01382, -0.9996, 0.02823, 1.595e-06, -0.9996, 0.02335, -0.01382, -0.9996, 0.01382, -0.02335, -0.9996, 2.002e-06, -0.02823, -0.9996, -0.01382, -0.02335, -0.9996, -0.02335, -0.01382, -0.9996, -0.02823, -1.595e-06, -0.9996, -0.02335, 0.01382, -0.9996, -0.01382, 0.02335, -0.9996, 0.1949, 0.9808, -0.003101, 0.1949, 0.9808, 0.003101, 0.5184, 0.8551, 0.003644, 0.5184, 0.8551, -0.003644, -0.5184, 0.8551, -0.003644, -0.5184, 0.8551, 0.003644, -0.1949, 0.9808, 0.003101, -0.1949, 0.9808, -0.003101, 0.01382, 0.02335, 0.9996, 1.595e-06, 0.02823, 0.9996, -0.01382, 0.02335, 0.9996, -0.02335, 0.01382, 0.9996, -0.02823, 1.595e-06, 0.9996, -0.02335, -0.01382, 0.9996, -0.01382, -0.02335, 0.9996, -1.595e-06, -0.02823, 0.9996, 0.01382, -0.02335, 0.9996, 0.02335, -0.01382, 0.9996, 0.02823, -1.595e-06, 0.9996, 0.02335, 0.01382, 0.9996, 0.5185, 0.8551, -0.003617, 0.5185, 0.8551, 0.003617, 0.8551, 0.5185, 0.003617, 0.8551, 0.5185, -0.003617, 0.8551, 0.5185, -0.003644, 0.8551, 0.5185, 0.003644, 0.9808, 0.1949, 0.003101, 0.9808, 0.1949, -0.003101, 0.9808, -0.1949, -0.003101, 0.9808, -0.1949, 0.003101, 0.8551, -0.5185, 0.003644, 0.8551, -0.5185, -0.003644, 0.8551, -0.5185, -0.003617, 0.8551, -0.5185, 0.003617, 0.5185, -0.8551, 0.003617, 0.5185, -0.8551, -0.003617, 0.5184, -0.8551, -0.003644, 0.5184, -0.8551, 0.003644, 0.1949, -0.9808, 0.003101, 0.1949, -0.9808, -0.003101, -0.1949, -0.9808, -0.003101, -0.1949, -0.9808, 0.003101, -0.5184, -0.8551, 0.003644, -0.5184, -0.8551, -0.003644, -0.5185, -0.8551, -0.003617, -0.5185, -0.8551, 0.003617, -0.8551, -0.5185, 0.003617, -0.8551, -0.5185, -0.003617, -0.8551, -0.5185, -0.003644, -0.8551, -0.5185, 0.003644, -0.9808, -0.1949, 0.003101, -0.9808, -0.1949, -0.003101, -0.9808, 0.1949, -0.003101, -0.9808, 0.1949, 0.003101, -0.8551, 0.5185, 0.003644, -0.8551, 0.5185, -0.003644, -0.8551, 0.5185, -0.003617, -0.8551, 0.5185, 0.003617, -0.5185, 0.8551, 0.003617, -0.5185, 0.8551, -0.003617])] * 3)])
me_fieldworkclipboard_pencil_wood_mesh = bpy.data.meshes.new('FieldworkClipboard_Pencil_Wood_Mesh')
me_fieldworkclipboard_pencil_wood_mesh.from_pydata([(0.0, 0.02393, -0.04272), (0.0, 0.026, -0.04072), (0.0, 0.02393, 0.04272), (0.0, 0.026, 0.04072), (0.01196, 0.02072, -0.04272), (0.013, 0.02252, -0.04072), (0.01196, 0.02072, 0.04272), (0.013, 0.02252, 0.04072), (0.02072, 0.01196, -0.04272), (0.02252, 0.013, -0.04072), (0.02072, 0.01196, 0.04272), (0.02252, 0.013, 0.04072), (0.02393, 0.0, -0.04272), (0.026, 0.0, -0.04072), (0.02393, 0.0, 0.04272), (0.026, 0.0, 0.04072), (0.02072, -0.01196, -0.04272), (0.02252, -0.013, -0.04072), (0.02072, -0.01196, 0.04272), (0.02252, -0.013, 0.04072), (0.01196, -0.02072, -0.04272), (0.013, -0.02252, -0.04072), (0.01196, -0.02072, 0.04272), (0.013, -0.02252, 0.04072), (0.0, -0.02393, -0.04272), (0.0, -0.026, -0.04072), (0.0, -0.02393, 0.04272), (0.0, -0.026, 0.04072), (-0.01196, -0.02072, -0.04272), (-0.013, -0.02252, -0.04072), (-0.01196, -0.02072, 0.04272), (-0.013, -0.02252, 0.04072), (-0.02072, -0.01196, -0.04272), (-0.02252, -0.013, -0.04072), (-0.02072, -0.01196, 0.04272), (-0.02252, -0.013, 0.04072), (-0.02393, 0.0, -0.04272), (-0.026, 0.0, -0.04072), (-0.02393, 0.0, 0.04272), (-0.026, 0.0, 0.04072), (-0.02072, 0.01196, -0.04272), (-0.02252, 0.013, -0.04072), (-0.02072, 0.01196, 0.04272), (-0.02252, 0.013, 0.04072), (-0.01196, 0.02072, -0.04272), (-0.013, 0.02252, -0.04072), (-0.01196, 0.02072, 0.04272), (-0.013, 0.02252, 0.04072)], [], [(1, 5, 4, 0), (7, 3, 2, 6), (5, 9, 8, 4), (11, 7, 6, 10), (9, 13, 12, 8), (15, 11, 10, 14), (13, 17, 16, 12), (19, 15, 14, 18), (17, 21, 20, 16), (23, 19, 18, 22), (21, 25, 24, 20), (27, 23, 22, 26), (25, 29, 28, 24), (31, 27, 26, 30), (29, 33, 32, 28), (35, 31, 30, 34), (33, 37, 36, 32), (39, 35, 34, 38), (37, 41, 40, 36), (43, 39, 38, 42), (41, 45, 44, 40), (47, 43, 42, 46), (45, 1, 0, 44), (3, 47, 46, 2), (0, 4, 8, 12, 16, 20, 24, 28, 32, 36, 40, 44), (1, 3, 7, 5), (45, 47, 3, 1), (6, 2, 46, 42, 38, 34, 30, 26, 22, 18, 14, 10), (5, 7, 11, 9), (9, 11, 15, 13), (13, 15, 19, 17), (17, 19, 23, 21), (21, 23, 27, 25), (25, 27, 31, 29), (29, 31, 35, 33), (33, 35, 39, 37), (37, 39, 43, 41), (41, 43, 47, 45)])
_uv = me_fieldworkclipboard_pencil_wood_mesh.uv_layers.new(name='UVMap')
_uv.uv.foreach_set('vector', [0.75, 0.49, 0.87, 0.4578, 0.8604, 0.4413, 0.75, 0.4709, 0.37, 0.4578, 0.25, 0.49, 0.25, 0.4709, 0.3604, 0.4413, 0.87, 0.4578, 0.9578, 0.37, 0.9413, 0.3604, 0.8604, 0.4413, 0.4578, 0.37, 0.37, 0.4578, 0.3604, 0.4413, 0.4413, 0.3604, 0.9578, 0.37, 0.99, 0.25, 0.9709, 0.25, 0.9413, 0.3604, 0.49, 0.25, 0.4578, 0.37, 0.4413, 0.3604, 0.4709, 0.25, 0.99, 0.25, 0.9578, 0.13, 0.9413, 0.1396, 0.9709, 0.25, 0.4578, 0.13, 0.49, 0.25, 0.4709, 0.25, 0.4413, 0.1396, 0.9578, 0.13, 0.87, 0.04215, 0.8604, 0.05871, 0.9413, 0.1396, 0.37, 0.04215, 0.4578, 0.13, 0.4413, 0.1396, 0.3604, 0.05871, 0.87, 0.04215, 0.75, 0.01, 0.75, 0.02911, 0.8604, 0.05871, 0.25, 0.01, 0.37, 0.04215, 0.3604, 0.05871, 0.25, 0.02911, 0.75, 0.01, 0.63, 0.04215, 0.6396, 0.05871, 0.75, 0.02911, 0.13, 0.04215, 0.25, 0.01, 0.25, 0.02911, 0.1396, 0.05871, 0.63, 0.04215, 0.5422, 0.13, 0.5587, 0.1396, 0.6396, 0.05871, 0.04215, 0.13, 0.13, 0.04215, 0.1396, 0.05871, 0.05871, 0.1396, 0.5422, 0.13, 0.51, 0.25, 0.5291, 0.25, 0.5587, 0.1396, 0.01, 0.25, 0.04215, 0.13, 0.05871, 0.1396, 0.02911, 0.25, 0.51, 0.25, 0.5422, 0.37, 0.5587, 0.3604, 0.5291, 0.25, 0.04215, 0.37, 0.01, 0.25, 0.02911, 0.25, 0.05871, 0.3604, 0.5422, 0.37, 0.63, 0.4578, 0.6396, 0.4413, 0.5587, 0.3604, 0.13, 0.4578, 0.04215, 0.37, 0.05871, 0.3604, 0.1396, 0.4413, 0.63, 0.4578, 0.75, 0.49, 0.75, 0.4709, 0.6396, 0.4413, 0.25, 0.49, 0.13, 0.4578, 0.1396, 0.4413, 0.25, 0.4709, 0.75, 0.4709, 0.8604, 0.4413, 0.9413, 0.3604, 0.9709, 0.25, 0.9413, 0.1396, 0.8604, 0.05871, 0.75, 0.02911, 0.6396, 0.05871, 0.5587, 0.1396, 0.5291, 0.25, 0.5587, 0.3604, 0.6396, 0.4413, 1.0, 0.5117, 1.0, 0.9883, 0.9167, 0.9883, 0.9167, 0.5117, 0.08333, 0.5117, 0.08333, 0.9883, 7.451e-08, 0.9883, 7.451e-08, 0.5117, 0.3604, 0.4413, 0.25, 0.4709, 0.1396, 0.4413, 0.05871, 0.3604, 0.02911, 0.25, 0.05871, 0.1396, 0.1396, 0.05871, 0.25, 0.02911, 0.3604, 0.05871, 0.4413, 0.1396, 0.4709, 0.25, 0.4413, 0.3604, 0.9167, 0.5117, 0.9167, 0.9883, 0.8333, 0.9883, 0.8333, 0.5117, 0.8333, 0.5117, 0.8333, 0.9883, 0.75, 0.9883, 0.75, 0.5117, 0.75, 0.5117, 0.75, 0.9883, 0.6667, 0.9883, 0.6667, 0.5117, 0.6667, 0.5117, 0.6667, 0.9883, 0.5833, 0.9883, 0.5833, 0.5117, 0.5833, 0.5117, 0.5833, 0.9883, 0.5, 0.9883, 0.5, 0.5117, 0.5, 0.5117, 0.5, 0.9883, 0.4167, 0.9883, 0.4167, 0.5117, 0.4167, 0.5117, 0.4167, 0.9883, 0.3333, 0.9883, 0.3333, 0.5117, 0.3333, 0.5117, 0.3333, 0.9883, 0.25, 0.9883, 0.25, 0.5117, 0.25, 0.5117, 0.25, 0.9883, 0.1667, 0.9883, 0.1667, 0.5117, 0.1667, 0.5117, 0.1667, 0.9883, 0.08333, 0.9883, 0.08333, 0.5117])
me_fieldworkclipboard_pencil_wood_mesh.materials.append(mat_material_fieldworkclipboard_pencilwood)
me_fieldworkclipboard_pencil_wood_mesh.update()
me_fieldworkclipboard_pencil_wood_mesh.normals_split_custom_set([tuple(v) for v in zip(*[iter([-8.367e-05, 0.9997, -0.02384, 0.4998, 0.8658, -0.02382, 0.01407, 0.02437, -0.9996, 3.532e-06, 0.02814, -0.9996, 0.4999, 0.8657, 0.02384, 1.28e-05, 0.9997, 0.02382, -3.159e-06, 0.02814, 0.9996, 0.01407, 0.02437, 0.9996, 0.4998, 0.8658, -0.02384, 0.8658, 0.4999, -0.02381, 0.02437, 0.01407, -0.9996, 0.01407, 0.02437, -0.9996, 0.8658, 0.4998, 0.02384, 0.4999, 0.8658, 0.02382, 0.01407, 0.02437, 0.9996, 0.02437, 0.01407, 0.9996, 0.8657, 0.4999, -0.02384, 0.9997, 1.284e-05, -0.02382, 0.02814, -3.189e-06, -0.9996, 0.02437, 0.01407, -0.9996, 0.9997, -8.361e-05, 0.02384, 0.8658, 0.4998, 0.02382, 0.02437, 0.01407, 0.9996, 0.02814, 3.502e-06, 0.9996, 0.9997, 8.361e-05, -0.02384, 0.8658, -0.4998, -0.02382, 0.02437, -0.01407, -0.9996, 0.02814, -3.502e-06, -0.9996, 0.8657, -0.4999, 0.02384, 0.9997, -1.284e-05, 0.02382, 0.02814, 3.189e-06, 0.9996, 0.02437, -0.01407, 0.9996, 0.8658, -0.4998, -0.02384, 0.4999, -0.8658, -0.02382, 0.01407, -0.02437, -0.9996, 0.02437, -0.01407, -0.9996, 0.4998, -0.8658, 0.02384, 0.8658, -0.4999, 0.02381, 0.02437, -0.01407, 0.9996, 0.01407, -0.02437, 0.9996, 0.4999, -0.8657, -0.02384, 1.28e-05, -0.9997, -0.02382, -3.159e-06, -0.02814, -0.9996, 0.01407, -0.02437, -0.9996, -8.367e-05, -0.9997, 0.02384, 0.4998, -0.8658, 0.02382, 0.01407, -0.02437, 0.9996, 3.532e-06, -0.02814, 0.9996, 8.367e-05, -0.9997, -0.02384, -0.4998, -0.8658, -0.02382, -0.01407, -0.02437, -0.9996, -3.532e-06, -0.02814, -0.9996, -0.4999, -0.8657, 0.02384, -1.28e-05, -0.9997, 0.02382, 3.159e-06, -0.02814, 0.9996, -0.01407, -0.02437, 0.9996, -0.4998, -0.8658, -0.02384, -0.8658, -0.4999, -0.02381, -0.02437, -0.01407, -0.9996, -0.01407, -0.02437, -0.9996, -0.8658, -0.4998, 0.02384, -0.4999, -0.8658, 0.02382, -0.01407, -0.02437, 0.9996, -0.02437, -0.01407, 0.9996, -0.8657, -0.4999, -0.02384, -0.9997, -1.284e-05, -0.02382, -0.02814, 3.189e-06, -0.9996, -0.02437, -0.01407, -0.9996, -0.9997, 8.361e-05, 0.02384, -0.8658, -0.4998, 0.02382, -0.02437, -0.01407, 0.9996, -0.02814, -3.502e-06, 0.9996, -0.9997, -8.361e-05, -0.02384, -0.8658, 0.4998, -0.02382, -0.02437, 0.01407, -0.9996, -0.02814, 3.502e-06, -0.9996, -0.8657, 0.4999, 0.02384, -0.9997, 1.284e-05, 0.02382, -0.02814, -3.189e-06, 0.9996, -0.02437, 0.01407, 0.9996, -0.8658, 0.4998, -0.02384, -0.4999, 0.8658, -0.02382, -0.01407, 0.02437, -0.9996, -0.02437, 0.01407, -0.9996, -0.4998, 0.8658, 0.02384, -0.8658, 0.4999, 0.02381, -0.02437, 0.01407, 0.9996, -0.01407, 0.02437, 0.9996, -0.4999, 0.8657, -0.02384, -1.28e-05, 0.9997, -0.02382, 3.159e-06, 0.02814, -0.9996, -0.01407, 0.02437, -0.9996, 8.367e-05, 0.9997, 0.02384, -0.4998, 0.8658, 0.02382, -0.01407, 0.02437, 0.9996, -3.532e-06, 0.02814, 0.9996, -1.643e-06, 0.02818, -0.9996, 0.01409, 0.02441, -0.9996, 0.02441, 0.01409, -0.9996, 0.02818, 1.593e-06, -0.9996, 0.02441, -0.01409, -0.9996, 0.01409, -0.02441, -0.9996, 1.542e-06, -0.02818, -0.9996, -0.01409, -0.02441, -0.9996, -0.02441, -0.01409, -0.9996, -0.02818, -1.593e-06, -0.9996, -0.02441, 0.01409, -0.9996, -0.01409, 0.02441, -0.9996, 5.902e-05, 0.9997, -0.02383, 5.902e-05, 0.9997, 0.02383, 0.4998, 0.8658, 0.02383, 0.4998, 0.8658, -0.02383, -0.4998, 0.8658, -0.02383, -0.4998, 0.8658, 0.02383, -5.902e-05, 0.9997, 0.02383, -5.902e-05, 0.9997, -0.02383, 0.01409, 0.02441, 0.9996, 1.593e-06, 0.02818, 0.9996, -0.01409, 0.02441, 0.9996, -0.02441, 0.01409, 0.9996, -0.02818, 1.593e-06, 0.9996, -0.02441, -0.01409, 0.9996, -0.01409, -0.02441, 0.9996, -1.593e-06, -0.02818, 0.9996, 0.01409, -0.02441, 0.9996, 0.02441, -0.01409, 0.9996, 0.02818, -1.593e-06, 0.9996, 0.02441, 0.01409, 0.9996, 0.4999, 0.8658, -0.02383, 0.4999, 0.8658, 0.02383, 0.8658, 0.4999, 0.02383, 0.8658, 0.4999, -0.02383, 0.8658, 0.4998, -0.02383, 0.8658, 0.4998, 0.02383, 0.9997, 5.901e-05, 0.02383, 0.9997, 5.902e-05, -0.02383, 0.9997, -5.901e-05, -0.02383, 0.9997, -5.902e-05, 0.02383, 0.8658, -0.4998, 0.02383, 0.8658, -0.4998, -0.02383, 0.8658, -0.4999, -0.02383, 0.8658, -0.4999, 0.02383, 0.4999, -0.8658, 0.02383, 0.4999, -0.8658, -0.02383, 0.4998, -0.8658, -0.02383, 0.4998, -0.8658, 0.02383, 5.902e-05, -0.9997, 0.02383, 5.902e-05, -0.9997, -0.02383, -5.902e-05, -0.9997, -0.02383, -5.902e-05, -0.9997, 0.02383, -0.4998, -0.8658, 0.02383, -0.4998, -0.8658, -0.02383, -0.4999, -0.8658, -0.02383, -0.4999, -0.8658, 0.02383, -0.8658, -0.4999, 0.02383, -0.8658, -0.4999, -0.02383, -0.8658, -0.4998, -0.02383, -0.8658, -0.4998, 0.02383, -0.9997, -5.901e-05, 0.02383, -0.9997, -5.902e-05, -0.02383, -0.9997, 5.901e-05, -0.02383, -0.9997, 5.902e-05, 0.02383, -0.8658, 0.4998, 0.02383, -0.8658, 0.4998, -0.02383, -0.8658, 0.4999, -0.02383, -0.8658, 0.4999, 0.02383, -0.4999, 0.8658, 0.02383, -0.4999, 0.8658, -0.02383])] * 3)])
me_fieldworkclipboard_pencil_graphite_mesh = bpy.data.meshes.new('FieldworkClipboard_Pencil_Graphite_Mesh')
me_fieldworkclipboard_pencil_graphite_mesh.from_pydata([(0.0, 0.014, -0.02693), (0.0, 0.014, 0.02693), (0.008229, 0.01133, -0.02693), (0.008229, 0.01133, 0.02693), (0.01331, 0.004326, -0.02693), (0.01331, 0.004326, 0.02693), (0.01331, -0.004326, -0.02693), (0.01331, -0.004326, 0.02693), (0.008229, -0.01133, -0.02693), (0.008229, -0.01133, 0.02693), (0.0, -0.014, -0.02693), (0.0, -0.014, 0.02693), (-0.008229, -0.01133, -0.02693), (-0.008229, -0.01133, 0.02693), (-0.01331, -0.004326, -0.02693), (-0.01331, -0.004326, 0.02693), (-0.01331, 0.004326, -0.02693), (-0.01331, 0.004326, 0.02693), (-0.008229, 0.01133, -0.02693), (-0.008229, 0.01133, 0.02693)], [], [(0, 1, 3, 2), (2, 3, 5, 4), (4, 5, 7, 6), (6, 7, 9, 8), (8, 9, 11, 10), (10, 11, 13, 12), (12, 13, 15, 14), (14, 15, 17, 16), (3, 1, 19, 17, 15, 13, 11, 9, 7, 5), (16, 17, 19, 18), (18, 19, 1, 0), (0, 2, 4, 6, 8, 10, 12, 14, 16, 18)])
_uv = me_fieldworkclipboard_pencil_graphite_mesh.uv_layers.new(name='UVMap')
_uv.uv.foreach_set('vector', [1.0, 0.5, 1.0, 1.0, 0.9, 1.0, 0.9, 0.5, 0.9, 0.5, 0.9, 1.0, 0.8, 1.0, 0.8, 0.5, 0.8, 0.5, 0.8, 1.0, 0.7, 1.0, 0.7, 0.5, 0.7, 0.5, 0.7, 1.0, 0.6, 1.0, 0.6, 0.5, 0.6, 0.5, 0.6, 1.0, 0.5, 1.0, 0.5, 0.5, 0.5, 0.5, 0.5, 1.0, 0.4, 1.0, 0.4, 0.5, 0.4, 0.5, 0.4, 1.0, 0.3, 1.0, 0.3, 0.5, 0.3, 0.5, 0.3, 1.0, 0.2, 1.0, 0.2, 0.5, 0.3911, 0.4442, 0.25, 0.49, 0.1089, 0.4442, 0.02175, 0.3242, 0.02175, 0.1758, 0.1089, 0.05584, 0.25, 0.01, 0.3911, 0.05584, 0.4783, 0.1758, 0.4783, 0.3242, 0.2, 0.5, 0.2, 1.0, 0.1, 1.0, 0.1, 0.5, 0.1, 0.5, 0.1, 1.0, -7.451e-08, 1.0, -7.451e-08, 0.5, 0.75, 0.49, 0.8911, 0.4442, 0.9783, 0.3242, 0.9783, 0.1758, 0.8911, 0.05584, 0.75, 0.01, 0.6089, 0.05584, 0.5217, 0.1758, 0.5217, 0.3242, 0.6089, 0.4442])
me_fieldworkclipboard_pencil_graphite_mesh.materials.append(mat_material_fieldworkclipboard_graphite)
me_fieldworkclipboard_pencil_graphite_mesh.update()
me_fieldworkclipboard_pencil_eraser_mesh = bpy.data.meshes.new('FieldworkClipboard_Pencil_Eraser_Mesh')
me_fieldworkclipboard_pencil_eraser_mesh.from_pydata([(0.0, 0.02493, -0.0325), (0.0, 0.027, -0.0305), (0.0, 0.02493, 0.0325), (0.0, 0.027, 0.0305), (0.01246, 0.02159, -0.0325), (0.0135, 0.02338, -0.0305), (0.01246, 0.02159, 0.0325), (0.0135, 0.02338, 0.0305), (0.02159, 0.01246, -0.0325), (0.02338, 0.0135, -0.0305), (0.02159, 0.01246, 0.0325), (0.02338, 0.0135, 0.0305), (0.02493, 0.0, -0.0325), (0.027, 0.0, -0.0305), (0.02493, 0.0, 0.0325), (0.027, 0.0, 0.0305), (0.02159, -0.01246, -0.0325), (0.02338, -0.0135, -0.0305), (0.02159, -0.01246, 0.0325), (0.02338, -0.0135, 0.0305), (0.01246, -0.02159, -0.0325), (0.0135, -0.02338, -0.0305), (0.01246, -0.02159, 0.0325), (0.0135, -0.02338, 0.0305), (0.0, -0.02493, -0.0325), (0.0, -0.027, -0.0305), (0.0, -0.02493, 0.0325), (0.0, -0.027, 0.0305), (-0.01246, -0.02159, -0.0325), (-0.0135, -0.02338, -0.0305), (-0.01246, -0.02159, 0.0325), (-0.0135, -0.02338, 0.0305), (-0.02159, -0.01246, -0.0325), (-0.02338, -0.0135, -0.0305), (-0.02159, -0.01246, 0.0325), (-0.02338, -0.0135, 0.0305), (-0.02493, 0.0, -0.0325), (-0.027, 0.0, -0.0305), (-0.02493, 0.0, 0.0325), (-0.027, 0.0, 0.0305), (-0.02159, 0.01246, -0.0325), (-0.02338, 0.0135, -0.0305), (-0.02159, 0.01246, 0.0325), (-0.02338, 0.0135, 0.0305), (-0.01246, 0.02159, -0.0325), (-0.0135, 0.02338, -0.0305), (-0.01246, 0.02159, 0.0325), (-0.0135, 0.02338, 0.0305)], [], [(1, 5, 4, 0), (7, 3, 2, 6), (5, 9, 8, 4), (11, 7, 6, 10), (9, 13, 12, 8), (15, 11, 10, 14), (13, 17, 16, 12), (19, 15, 14, 18), (17, 21, 20, 16), (23, 19, 18, 22), (21, 25, 24, 20), (27, 23, 22, 26), (25, 29, 28, 24), (31, 27, 26, 30), (29, 33, 32, 28), (35, 31, 30, 34), (33, 37, 36, 32), (39, 35, 34, 38), (37, 41, 40, 36), (43, 39, 38, 42), (41, 45, 44, 40), (47, 43, 42, 46), (45, 1, 0, 44), (3, 47, 46, 2), (0, 4, 8, 12, 16, 20, 24, 28, 32, 36, 40, 44), (1, 3, 7, 5), (45, 47, 3, 1), (6, 2, 46, 42, 38, 34, 30, 26, 22, 18, 14, 10), (5, 7, 11, 9), (9, 11, 15, 13), (13, 15, 19, 17), (17, 19, 23, 21), (21, 23, 27, 25), (25, 27, 31, 29), (29, 31, 35, 33), (33, 35, 39, 37), (37, 39, 43, 41), (41, 43, 47, 45)])
_uv = me_fieldworkclipboard_pencil_eraser_mesh.uv_layers.new(name='UVMap')
_uv.uv.foreach_set('vector', [0.75, 0.49, 0.87, 0.4578, 0.8608, 0.4419, 0.75, 0.4716, 0.37, 0.4578, 0.25, 0.49, 0.25, 0.4716, 0.3608, 0.4419, 0.87, 0.4578, 0.9578, 0.37, 0.9419, 0.3608, 0.8608, 0.4419, 0.4578, 0.37, 0.37, 0.4578, 0.3608, 0.4419, 0.4419, 0.3608, 0.9578, 0.37, 0.99, 0.25, 0.9716, 0.25, 0.9419, 0.3608, 0.49, 0.25, 0.4578, 0.37, 0.4419, 0.3608, 0.4716, 0.25, 0.99, 0.25, 0.9578, 0.13, 0.9419, 0.1392, 0.9716, 0.25, 0.4578, 0.13, 0.49, 0.25, 0.4716, 0.25, 0.4419, 0.1392, 0.9578, 0.13, 0.87, 0.04215, 0.8608, 0.05809, 0.9419, 0.1392, 0.37, 0.04215, 0.4578, 0.13, 0.4419, 0.1392, 0.3608, 0.05809, 0.87, 0.04215, 0.75, 0.01, 0.75, 0.0284, 0.8608, 0.05809, 0.25, 0.01, 0.37, 0.04215, 0.3608, 0.05809, 0.25, 0.0284, 0.75, 0.01, 0.63, 0.04215, 0.6392, 0.05809, 0.75, 0.0284, 0.13, 0.04215, 0.25, 0.01, 0.25, 0.0284, 0.1392, 0.05809, 0.63, 0.04215, 0.5422, 0.13, 0.5581, 0.1392, 0.6392, 0.05809, 0.04215, 0.13, 0.13, 0.04215, 0.1392, 0.05809, 0.05809, 0.1392, 0.5422, 0.13, 0.51, 0.25, 0.5284, 0.25, 0.5581, 0.1392, 0.01, 0.25, 0.04215, 0.13, 0.05809, 0.1392, 0.0284, 0.25, 0.51, 0.25, 0.5422, 0.37, 0.5581, 0.3608, 0.5284, 0.25, 0.04215, 0.37, 0.01, 0.25, 0.0284, 0.25, 0.05809, 0.3608, 0.5422, 0.37, 0.63, 0.4578, 0.6392, 0.4419, 0.5581, 0.3608, 0.13, 0.4578, 0.04215, 0.37, 0.05809, 0.3608, 0.1392, 0.4419, 0.63, 0.4578, 0.75, 0.49, 0.75, 0.4716, 0.6392, 0.4419, 0.25, 0.49, 0.13, 0.4578, 0.1392, 0.4419, 0.25, 0.4716, 0.75, 0.4716, 0.8608, 0.4419, 0.9419, 0.3608, 0.9716, 0.25, 0.9419, 0.1392, 0.8608, 0.05809, 0.75, 0.0284, 0.6392, 0.05809, 0.5581, 0.1392, 0.5284, 0.25, 0.5581, 0.3608, 0.6392, 0.4419, 1.0, 0.5154, 1.0, 0.9846, 0.9167, 0.9846, 0.9167, 0.5154, 0.08333, 0.5154, 0.08333, 0.9846, 7.451e-08, 0.9846, 7.451e-08, 0.5154, 0.3608, 0.4419, 0.25, 0.4716, 0.1392, 0.4419, 0.05809, 0.3608, 0.0284, 0.25, 0.05809, 0.1392, 0.1392, 0.05809, 0.25, 0.0284, 0.3608, 0.05809, 0.4419, 0.1392, 0.4716, 0.25, 0.4419, 0.3608, 0.9167, 0.5154, 0.9167, 0.9846, 0.8333, 0.9846, 0.8333, 0.5154, 0.8333, 0.5154, 0.8333, 0.9846, 0.75, 0.9846, 0.75, 0.5154, 0.75, 0.5154, 0.75, 0.9846, 0.6667, 0.9846, 0.6667, 0.5154, 0.6667, 0.5154, 0.6667, 0.9846, 0.5833, 0.9846, 0.5833, 0.5154, 0.5833, 0.5154, 0.5833, 0.9846, 0.5, 0.9846, 0.5, 0.5154, 0.5, 0.5154, 0.5, 0.9846, 0.4167, 0.9846, 0.4167, 0.5154, 0.4167, 0.5154, 0.4167, 0.9846, 0.3333, 0.9846, 0.3333, 0.5154, 0.3333, 0.5154, 0.3333, 0.9846, 0.25, 0.9846, 0.25, 0.5154, 0.25, 0.5154, 0.25, 0.9846, 0.1667, 0.9846, 0.1667, 0.5154, 0.1667, 0.5154, 0.1667, 0.9846, 0.08333, 0.9846, 0.08333, 0.5154])
me_fieldworkclipboard_pencil_eraser_mesh.materials.append(mat_material_fieldworkclipboard_eraser)
me_fieldworkclipboard_pencil_eraser_mesh.update()
me_fieldworkclipboard_pencil_eraser_mesh.normals_split_custom_set([tuple(v) for v in zip(*[iter([1.416e-07, 0.9995, -0.0316, 0.4998, 0.8656, -0.03161, 0.01352, 0.02337, -0.9996, -1.523e-05, 0.027, -0.9996, 0.4998, 0.8656, 0.0316, -6.437e-06, 0.9995, 0.03161, -2.158e-05, 0.027, 0.9996, 0.01351, 0.02338, 0.9996, 0.4998, 0.8656, -0.0316, 0.8656, 0.4997, -0.03161, 0.0234, 0.01348, -0.9996, 0.01349, 0.02339, -0.9996, 0.8656, 0.4998, 0.0316, 0.4997, 0.8656, 0.03161, 0.01348, 0.0234, 0.9996, 0.02339, 0.01349, 0.9996, 0.8656, 0.4998, -0.0316, 0.9995, -6.407e-06, -0.03161, 0.027, -2.153e-05, -0.9996, 0.02338, 0.01351, -0.9996, 0.9995, 3.8e-07, 0.0316, 0.8656, 0.4998, 0.03161, 0.02337, 0.01352, 0.9996, 0.027, -1.499e-05, 0.9996, 0.9995, -3.8e-07, -0.0316, 0.8656, -0.4998, -0.03161, 0.02337, -0.01352, -0.9996, 0.027, 1.499e-05, -0.9996, 0.8656, -0.4998, 0.0316, 0.9995, 6.407e-06, 0.03161, 0.027, 2.153e-05, 0.9996, 0.02338, -0.01351, 0.9996, 0.8656, -0.4998, -0.0316, 0.4997, -0.8656, -0.03161, 0.01348, -0.0234, -0.9996, 0.02339, -0.01349, -0.9996, 0.4998, -0.8656, 0.0316, 0.8656, -0.4997, 0.03161, 0.0234, -0.01348, 0.9996, 0.01349, -0.02339, 0.9996, 0.4998, -0.8656, -0.0316, -6.437e-06, -0.9995, -0.03161, -2.158e-05, -0.027, -0.9996, 0.01351, -0.02338, -0.9996, 1.416e-07, -0.9995, 0.0316, 0.4998, -0.8656, 0.03161, 0.01352, -0.02337, 0.9996, -1.523e-05, -0.027, 0.9996, -1.416e-07, -0.9995, -0.0316, -0.4998, -0.8656, -0.03161, -0.01352, -0.02337, -0.9996, 1.523e-05, -0.027, -0.9996, -0.4998, -0.8656, 0.0316, 6.437e-06, -0.9995, 0.03161, 2.158e-05, -0.027, 0.9996, -0.01351, -0.02338, 0.9996, -0.4998, -0.8656, -0.0316, -0.8656, -0.4997, -0.03161, -0.0234, -0.01348, -0.9996, -0.01349, -0.02339, -0.9996, -0.8656, -0.4998, 0.0316, -0.4997, -0.8656, 0.03161, -0.01348, -0.0234, 0.9996, -0.02339, -0.01349, 0.9996, -0.8656, -0.4998, -0.0316, -0.9995, 6.407e-06, -0.03161, -0.027, 2.153e-05, -0.9996, -0.02338, -0.01351, -0.9996, -0.9995, -3.8e-07, 0.0316, -0.8656, -0.4998, 0.03161, -0.02337, -0.01352, 0.9996, -0.027, 1.499e-05, 0.9996, -0.9995, 3.8e-07, -0.0316, -0.8656, 0.4998, -0.03161, -0.02337, 0.01352, -0.9996, -0.027, -1.499e-05, -0.9996, -0.8656, 0.4998, 0.0316, -0.9995, -6.407e-06, 0.03161, -0.027, -2.153e-05, 0.9996, -0.02338, 0.01351, 0.9996, -0.8656, 0.4998, -0.0316, -0.4997, 0.8656, -0.03161, -0.01348, 0.0234, -0.9996, -0.02339, 0.01349, -0.9996, -0.4998, 0.8656, 0.0316, -0.8656, 0.4997, 0.03161, -0.0234, 0.01348, 0.9996, -0.01349, 0.02339, 0.9996, -0.4998, 0.8656, -0.0316, 6.437e-06, 0.9995, -0.03161, 2.158e-05, 0.027, -0.9996, -0.01351, 0.02338, -0.9996, -1.416e-07, 0.9995, 0.0316, -0.4998, 0.8656, 0.03161, -0.01352, 0.02337, 0.9996, 1.523e-05, 0.027, 0.9996, -1.512e-06, 0.02703, -0.9996, 0.01352, 0.02341, -0.9996, 0.02341, 0.01352, -0.9996, 0.02703, 1.527e-06, -0.9996, 0.02341, -0.01352, -0.9996, 0.01352, -0.02341, -0.9996, 1.543e-06, -0.02703, -0.9996, -0.01352, -0.02341, -0.9996, -0.02341, -0.01352, -0.9996, -0.02703, -1.527e-06, -0.9996, -0.02341, 0.01352, -0.9996, -0.01352, 0.02341, -0.9996, 4.549e-05, 0.9995, -0.03161, 4.548e-05, 0.9995, 0.03161, 0.4997, 0.8656, 0.03161, 0.4997, 0.8656, -0.03161, -0.4997, 0.8656, -0.03161, -0.4997, 0.8656, 0.03161, -4.549e-05, 0.9995, 0.03161, -4.548e-05, 0.9995, -0.03161, 0.01352, 0.02341, 0.9996, 1.527e-06, 0.02703, 0.9996, -0.01352, 0.02341, 0.9996, -0.02341, 0.01352, 0.9996, -0.02703, 1.527e-06, 0.9996, -0.02341, -0.01352, 0.9996, -0.01352, -0.02341, 0.9996, -1.527e-06, -0.02703, 0.9996, 0.01352, -0.02341, 0.9996, 0.02341, -0.01352, 0.9996, 0.02703, -1.527e-06, 0.9996, 0.02341, 0.01352, 0.9996, 0.4998, 0.8656, -0.03161, 0.4998, 0.8656, 0.03161, 0.8656, 0.4998, 0.03161, 0.8656, 0.4998, -0.03161, 0.8656, 0.4997, -0.03161, 0.8656, 0.4997, 0.03161, 0.9995, 4.561e-05, 0.03161, 0.9995, 4.56e-05, -0.03161, 0.9995, -4.561e-05, -0.03161, 0.9995, -4.56e-05, 0.03161, 0.8656, -0.4997, 0.03161, 0.8656, -0.4997, -0.03161, 0.8656, -0.4998, -0.03161, 0.8656, -0.4998, 0.03161, 0.4998, -0.8656, 0.03161, 0.4998, -0.8656, -0.03161, 0.4997, -0.8656, -0.03161, 0.4997, -0.8656, 0.03161, 4.549e-05, -0.9995, 0.03161, 4.548e-05, -0.9995, -0.03161, -4.549e-05, -0.9995, -0.03161, -4.548e-05, -0.9995, 0.03161, -0.4997, -0.8656, 0.03161, -0.4997, -0.8656, -0.03161, -0.4998, -0.8656, -0.03161, -0.4998, -0.8656, 0.03161, -0.8656, -0.4998, 0.03161, -0.8656, -0.4998, -0.03161, -0.8656, -0.4997, -0.03161, -0.8656, -0.4997, 0.03161, -0.9995, -4.561e-05, 0.03161, -0.9995, -4.56e-05, -0.03161, -0.9995, 4.561e-05, -0.03161, -0.9995, 4.56e-05, 0.03161, -0.8656, 0.4997, 0.03161, -0.8656, 0.4997, -0.03161, -0.8656, 0.4998, -0.03161, -0.8656, 0.4998, 0.03161, -0.4998, 0.8656, 0.03161, -0.4998, 0.8656, -0.03161])] * 3)])
me_fieldworkclipboard_clip_mesh = bpy.data.meshes.new('FieldworkClipboard_Clip_Mesh')
me_fieldworkclipboard_clip_mesh.from_pydata([(-0.1425, -0.0425, -0.016), (-0.1425, -0.0425, 0.016), (-0.1425, 0.0425, -0.016), (-0.1425, 0.0425, 0.016), (0.1425, -0.0425, -0.016), (0.1425, -0.0425, 0.016), (0.1425, 0.0425, -0.016), (0.1425, 0.0425, 0.016)], [], [(0, 1, 3, 2), (2, 3, 7, 6), (6, 7, 5, 4), (4, 5, 1, 0), (2, 6, 4, 0), (7, 3, 1, 5)])
_uv = me_fieldworkclipboard_clip_mesh.uv_layers.new(name='UVMap')
_uv.uv.foreach_set('vector', [0.375, 0.0, 0.625, 0.0, 0.625, 0.25, 0.375, 0.25, 0.375, 0.25, 0.625, 0.25, 0.625, 0.5, 0.375, 0.5, 0.375, 0.5, 0.625, 0.5, 0.625, 0.75, 0.375, 0.75, 0.375, 0.75, 0.625, 0.75, 0.625, 1.0, 0.375, 1.0, 0.125, 0.5, 0.375, 0.5, 0.375, 0.75, 0.125, 0.75, 0.625, 0.5, 0.875, 0.5, 0.875, 0.75, 0.625, 0.75])
me_fieldworkclipboard_clip_mesh.materials.append(mat_material_fieldworkclipboard_metal)
me_fieldworkclipboard_clip_mesh.update()
me_fieldworkclipboard_checkbox_01_mesh = bpy.data.meshes.new('FieldworkClipboard_Checkbox_01_Mesh')
me_fieldworkclipboard_checkbox_01_mesh.from_pydata([(-0.025, -0.025, -0.002), (-0.025, -0.025, 0.002), (-0.025, 0.025, -0.002), (-0.025, 0.025, 0.002), (0.025, -0.025, -0.002), (0.025, -0.025, 0.002), (0.025, 0.025, -0.002), (0.025, 0.025, 0.002)], [], [(0, 1, 3, 2), (2, 3, 7, 6), (6, 7, 5, 4), (4, 5, 1, 0), (2, 6, 4, 0), (7, 3, 1, 5)])
_uv = me_fieldworkclipboard_checkbox_01_mesh.uv_layers.new(name='UVMap')
_uv.uv.foreach_set('vector', [0.375, 0.0, 0.625, 0.0, 0.625, 0.25, 0.375, 0.25, 0.375, 0.25, 0.625, 0.25, 0.625, 0.5, 0.375, 0.5, 0.375, 0.5, 0.625, 0.5, 0.625, 0.75, 0.375, 0.75, 0.375, 0.75, 0.625, 0.75, 0.625, 1.0, 0.375, 1.0, 0.125, 0.5, 0.375, 0.5, 0.375, 0.75, 0.125, 0.75, 0.625, 0.5, 0.875, 0.5, 0.875, 0.75, 0.625, 0.75])
me_fieldworkclipboard_checkbox_01_mesh.materials.append(mat_material_fieldworkclipboard_ink)
me_fieldworkclipboard_checkbox_01_mesh.update()
me_fieldworkclipboard_line_01_mesh = bpy.data.meshes.new('FieldworkClipboard_Line_01_Mesh')
me_fieldworkclipboard_line_01_mesh.from_pydata([(-0.1525, -0.007, -0.002), (-0.1525, -0.007, 0.002), (-0.1525, 0.007, -0.002), (-0.1525, 0.007, 0.002), (0.1525, -0.007, -0.002), (0.1525, -0.007, 0.002), (0.1525, 0.007, -0.002), (0.1525, 0.007, 0.002)], [], [(0, 1, 3, 2), (2, 3, 7, 6), (6, 7, 5, 4), (4, 5, 1, 0), (2, 6, 4, 0), (7, 3, 1, 5)])
_uv = me_fieldworkclipboard_line_01_mesh.uv_layers.new(name='UVMap')
_uv.uv.foreach_set('vector', [0.375, 0.0, 0.625, 0.0, 0.625, 0.25, 0.375, 0.25, 0.375, 0.25, 0.625, 0.25, 0.625, 0.5, 0.375, 0.5, 0.375, 0.5, 0.625, 0.5, 0.625, 0.75, 0.375, 0.75, 0.375, 0.75, 0.625, 0.75, 0.625, 1.0, 0.375, 1.0, 0.125, 0.5, 0.375, 0.5, 0.375, 0.75, 0.125, 0.75, 0.625, 0.5, 0.875, 0.5, 0.875, 0.75, 0.625, 0.75])
me_fieldworkclipboard_line_01_mesh.materials.append(mat_material_fieldworkclipboard_ink)
me_fieldworkclipboard_line_01_mesh.update()
me_fieldworkclipboard_check_01_a_mesh = bpy.data.meshes.new('FieldworkClipboard_Check_01_A_Mesh')
me_fieldworkclipboard_check_01_a_mesh.from_pydata([(-0.015, -0.004, -0.0025), (-0.015, -0.004, 0.0025), (-0.015, 0.004, -0.0025), (-0.015, 0.004, 0.0025), (0.015, -0.004, -0.0025), (0.015, -0.004, 0.0025), (0.015, 0.004, -0.0025), (0.015, 0.004, 0.0025)], [], [(0, 1, 3, 2), (2, 3, 7, 6), (6, 7, 5, 4), (4, 5, 1, 0), (2, 6, 4, 0), (7, 3, 1, 5)])
_uv = me_fieldworkclipboard_check_01_a_mesh.uv_layers.new(name='UVMap')
_uv.uv.foreach_set('vector', [0.375, 0.0, 0.625, 0.0, 0.625, 0.25, 0.375, 0.25, 0.375, 0.25, 0.625, 0.25, 0.625, 0.5, 0.375, 0.5, 0.375, 0.5, 0.625, 0.5, 0.625, 0.75, 0.375, 0.75, 0.375, 0.75, 0.625, 0.75, 0.625, 1.0, 0.375, 1.0, 0.125, 0.5, 0.375, 0.5, 0.375, 0.75, 0.125, 0.75, 0.625, 0.5, 0.875, 0.5, 0.875, 0.75, 0.625, 0.75])
me_fieldworkclipboard_check_01_a_mesh.materials.append(mat_material_fieldworkclipboard_checkgreen)
me_fieldworkclipboard_check_01_a_mesh.update()
me_fieldworkclipboard_check_01_b_mesh = bpy.data.meshes.new('FieldworkClipboard_Check_01_B_Mesh')
me_fieldworkclipboard_check_01_b_mesh.from_pydata([(-0.03, -0.004, -0.0025), (-0.03, -0.004, 0.0025), (-0.03, 0.004, -0.0025), (-0.03, 0.004, 0.0025), (0.03, -0.004, -0.0025), (0.03, -0.004, 0.0025), (0.03, 0.004, -0.0025), (0.03, 0.004, 0.0025)], [], [(0, 1, 3, 2), (2, 3, 7, 6), (6, 7, 5, 4), (4, 5, 1, 0), (2, 6, 4, 0), (7, 3, 1, 5)])
_uv = me_fieldworkclipboard_check_01_b_mesh.uv_layers.new(name='UVMap')
_uv.uv.foreach_set('vector', [0.375, 0.0, 0.625, 0.0, 0.625, 0.25, 0.375, 0.25, 0.375, 0.25, 0.625, 0.25, 0.625, 0.5, 0.375, 0.5, 0.375, 0.5, 0.625, 0.5, 0.625, 0.75, 0.375, 0.75, 0.375, 0.75, 0.625, 0.75, 0.625, 1.0, 0.375, 1.0, 0.125, 0.5, 0.375, 0.5, 0.375, 0.75, 0.125, 0.75, 0.625, 0.5, 0.875, 0.5, 0.875, 0.75, 0.625, 0.75])
me_fieldworkclipboard_check_01_b_mesh.materials.append(mat_material_fieldworkclipboard_checkgreen)
me_fieldworkclipboard_check_01_b_mesh.update()
me_fieldworkclipboard_checkbox_02_mesh = bpy.data.meshes.new('FieldworkClipboard_Checkbox_02_Mesh')
me_fieldworkclipboard_checkbox_02_mesh.from_pydata([(-0.025, -0.025, -0.002), (-0.025, -0.025, 0.002), (-0.025, 0.025, -0.002), (-0.025, 0.025, 0.002), (0.025, -0.025, -0.002), (0.025, -0.025, 0.002), (0.025, 0.025, -0.002), (0.025, 0.025, 0.002)], [], [(0, 1, 3, 2), (2, 3, 7, 6), (6, 7, 5, 4), (4, 5, 1, 0), (2, 6, 4, 0), (7, 3, 1, 5)])
_uv = me_fieldworkclipboard_checkbox_02_mesh.uv_layers.new(name='UVMap')
_uv.uv.foreach_set('vector', [0.375, 0.0, 0.625, 0.0, 0.625, 0.25, 0.375, 0.25, 0.375, 0.25, 0.625, 0.25, 0.625, 0.5, 0.375, 0.5, 0.375, 0.5, 0.625, 0.5, 0.625, 0.75, 0.375, 0.75, 0.375, 0.75, 0.625, 0.75, 0.625, 1.0, 0.375, 1.0, 0.125, 0.5, 0.375, 0.5, 0.375, 0.75, 0.125, 0.75, 0.625, 0.5, 0.875, 0.5, 0.875, 0.75, 0.625, 0.75])
me_fieldworkclipboard_checkbox_02_mesh.materials.append(mat_material_fieldworkclipboard_ink)
me_fieldworkclipboard_checkbox_02_mesh.update()
me_fieldworkclipboard_line_02_mesh = bpy.data.meshes.new('FieldworkClipboard_Line_02_Mesh')
me_fieldworkclipboard_line_02_mesh.from_pydata([(-0.1525, -0.007, -0.002), (-0.1525, -0.007, 0.002), (-0.1525, 0.007, -0.002), (-0.1525, 0.007, 0.002), (0.1525, -0.007, -0.002), (0.1525, -0.007, 0.002), (0.1525, 0.007, -0.002), (0.1525, 0.007, 0.002)], [], [(0, 1, 3, 2), (2, 3, 7, 6), (6, 7, 5, 4), (4, 5, 1, 0), (2, 6, 4, 0), (7, 3, 1, 5)])
_uv = me_fieldworkclipboard_line_02_mesh.uv_layers.new(name='UVMap')
_uv.uv.foreach_set('vector', [0.375, 0.0, 0.625, 0.0, 0.625, 0.25, 0.375, 0.25, 0.375, 0.25, 0.625, 0.25, 0.625, 0.5, 0.375, 0.5, 0.375, 0.5, 0.625, 0.5, 0.625, 0.75, 0.375, 0.75, 0.375, 0.75, 0.625, 0.75, 0.625, 1.0, 0.375, 1.0, 0.125, 0.5, 0.375, 0.5, 0.375, 0.75, 0.125, 0.75, 0.625, 0.5, 0.875, 0.5, 0.875, 0.75, 0.625, 0.75])
me_fieldworkclipboard_line_02_mesh.materials.append(mat_material_fieldworkclipboard_ink)
me_fieldworkclipboard_line_02_mesh.update()
me_fieldworkclipboard_check_02_a_mesh = bpy.data.meshes.new('FieldworkClipboard_Check_02_A_Mesh')
me_fieldworkclipboard_check_02_a_mesh.from_pydata([(-0.015, -0.004, -0.0025), (-0.015, -0.004, 0.0025), (-0.015, 0.004, -0.0025), (-0.015, 0.004, 0.0025), (0.015, -0.004, -0.0025), (0.015, -0.004, 0.0025), (0.015, 0.004, -0.0025), (0.015, 0.004, 0.0025)], [], [(0, 1, 3, 2), (2, 3, 7, 6), (6, 7, 5, 4), (4, 5, 1, 0), (2, 6, 4, 0), (7, 3, 1, 5)])
_uv = me_fieldworkclipboard_check_02_a_mesh.uv_layers.new(name='UVMap')
_uv.uv.foreach_set('vector', [0.375, 0.0, 0.625, 0.0, 0.625, 0.25, 0.375, 0.25, 0.375, 0.25, 0.625, 0.25, 0.625, 0.5, 0.375, 0.5, 0.375, 0.5, 0.625, 0.5, 0.625, 0.75, 0.375, 0.75, 0.375, 0.75, 0.625, 0.75, 0.625, 1.0, 0.375, 1.0, 0.125, 0.5, 0.375, 0.5, 0.375, 0.75, 0.125, 0.75, 0.625, 0.5, 0.875, 0.5, 0.875, 0.75, 0.625, 0.75])
me_fieldworkclipboard_check_02_a_mesh.materials.append(mat_material_fieldworkclipboard_checkgreen)
me_fieldworkclipboard_check_02_a_mesh.update()
me_fieldworkclipboard_check_02_b_mesh = bpy.data.meshes.new('FieldworkClipboard_Check_02_B_Mesh')
me_fieldworkclipboard_check_02_b_mesh.from_pydata([(-0.03, -0.004, -0.0025), (-0.03, -0.004, 0.0025), (-0.03, 0.004, -0.0025), (-0.03, 0.004, 0.0025), (0.03, -0.004, -0.0025), (0.03, -0.004, 0.0025), (0.03, 0.004, -0.0025), (0.03, 0.004, 0.0025)], [], [(0, 1, 3, 2), (2, 3, 7, 6), (6, 7, 5, 4), (4, 5, 1, 0), (2, 6, 4, 0), (7, 3, 1, 5)])
_uv = me_fieldworkclipboard_check_02_b_mesh.uv_layers.new(name='UVMap')
_uv.uv.foreach_set('vector', [0.375, 0.0, 0.625, 0.0, 0.625, 0.25, 0.375, 0.25, 0.375, 0.25, 0.625, 0.25, 0.625, 0.5, 0.375, 0.5, 0.375, 0.5, 0.625, 0.5, 0.625, 0.75, 0.375, 0.75, 0.375, 0.75, 0.625, 0.75, 0.625, 1.0, 0.375, 1.0, 0.125, 0.5, 0.375, 0.5, 0.375, 0.75, 0.125, 0.75, 0.625, 0.5, 0.875, 0.5, 0.875, 0.75, 0.625, 0.75])
me_fieldworkclipboard_check_02_b_mesh.materials.append(mat_material_fieldworkclipboard_checkgreen)
me_fieldworkclipboard_check_02_b_mesh.update()
me_fieldworkclipboard_checkbox_03_mesh = bpy.data.meshes.new('FieldworkClipboard_Checkbox_03_Mesh')
me_fieldworkclipboard_checkbox_03_mesh.from_pydata([(-0.025, -0.025, -0.002), (-0.025, -0.025, 0.002), (-0.025, 0.025, -0.002), (-0.025, 0.025, 0.002), (0.025, -0.025, -0.002), (0.025, -0.025, 0.002), (0.025, 0.025, -0.002), (0.025, 0.025, 0.002)], [], [(0, 1, 3, 2), (2, 3, 7, 6), (6, 7, 5, 4), (4, 5, 1, 0), (2, 6, 4, 0), (7, 3, 1, 5)])
_uv = me_fieldworkclipboard_checkbox_03_mesh.uv_layers.new(name='UVMap')
_uv.uv.foreach_set('vector', [0.375, 0.0, 0.625, 0.0, 0.625, 0.25, 0.375, 0.25, 0.375, 0.25, 0.625, 0.25, 0.625, 0.5, 0.375, 0.5, 0.375, 0.5, 0.625, 0.5, 0.625, 0.75, 0.375, 0.75, 0.375, 0.75, 0.625, 0.75, 0.625, 1.0, 0.375, 1.0, 0.125, 0.5, 0.375, 0.5, 0.375, 0.75, 0.125, 0.75, 0.625, 0.5, 0.875, 0.5, 0.875, 0.75, 0.625, 0.75])
me_fieldworkclipboard_checkbox_03_mesh.materials.append(mat_material_fieldworkclipboard_ink)
me_fieldworkclipboard_checkbox_03_mesh.update()
me_fieldworkclipboard_line_03_mesh = bpy.data.meshes.new('FieldworkClipboard_Line_03_Mesh')
me_fieldworkclipboard_line_03_mesh.from_pydata([(-0.1525, -0.007, -0.002), (-0.1525, -0.007, 0.002), (-0.1525, 0.007, -0.002), (-0.1525, 0.007, 0.002), (0.1525, -0.007, -0.002), (0.1525, -0.007, 0.002), (0.1525, 0.007, -0.002), (0.1525, 0.007, 0.002)], [], [(0, 1, 3, 2), (2, 3, 7, 6), (6, 7, 5, 4), (4, 5, 1, 0), (2, 6, 4, 0), (7, 3, 1, 5)])
_uv = me_fieldworkclipboard_line_03_mesh.uv_layers.new(name='UVMap')
_uv.uv.foreach_set('vector', [0.375, 0.0, 0.625, 0.0, 0.625, 0.25, 0.375, 0.25, 0.375, 0.25, 0.625, 0.25, 0.625, 0.5, 0.375, 0.5, 0.375, 0.5, 0.625, 0.5, 0.625, 0.75, 0.375, 0.75, 0.375, 0.75, 0.625, 0.75, 0.625, 1.0, 0.375, 1.0, 0.125, 0.5, 0.375, 0.5, 0.375, 0.75, 0.125, 0.75, 0.625, 0.5, 0.875, 0.5, 0.875, 0.75, 0.625, 0.75])
me_fieldworkclipboard_line_03_mesh.materials.append(mat_material_fieldworkclipboard_ink)
me_fieldworkclipboard_line_03_mesh.update()
me_fieldworkclipboard_check_03_a_mesh = bpy.data.meshes.new('FieldworkClipboard_Check_03_A_Mesh')
me_fieldworkclipboard_check_03_a_mesh.from_pydata([(-0.015, -0.004, -0.0025), (-0.015, -0.004, 0.0025), (-0.015, 0.004, -0.0025), (-0.015, 0.004, 0.0025), (0.015, -0.004, -0.0025), (0.015, -0.004, 0.0025), (0.015, 0.004, -0.0025), (0.015, 0.004, 0.0025)], [], [(0, 1, 3, 2), (2, 3, 7, 6), (6, 7, 5, 4), (4, 5, 1, 0), (2, 6, 4, 0), (7, 3, 1, 5)])
_uv = me_fieldworkclipboard_check_03_a_mesh.uv_layers.new(name='UVMap')
_uv.uv.foreach_set('vector', [0.375, 0.0, 0.625, 0.0, 0.625, 0.25, 0.375, 0.25, 0.375, 0.25, 0.625, 0.25, 0.625, 0.5, 0.375, 0.5, 0.375, 0.5, 0.625, 0.5, 0.625, 0.75, 0.375, 0.75, 0.375, 0.75, 0.625, 0.75, 0.625, 1.0, 0.375, 1.0, 0.125, 0.5, 0.375, 0.5, 0.375, 0.75, 0.125, 0.75, 0.625, 0.5, 0.875, 0.5, 0.875, 0.75, 0.625, 0.75])
me_fieldworkclipboard_check_03_a_mesh.materials.append(mat_material_fieldworkclipboard_checkgreen)
me_fieldworkclipboard_check_03_a_mesh.update()
me_fieldworkclipboard_check_03_b_mesh = bpy.data.meshes.new('FieldworkClipboard_Check_03_B_Mesh')
me_fieldworkclipboard_check_03_b_mesh.from_pydata([(-0.03, -0.004, -0.0025), (-0.03, -0.004, 0.0025), (-0.03, 0.004, -0.0025), (-0.03, 0.004, 0.0025), (0.03, -0.004, -0.0025), (0.03, -0.004, 0.0025), (0.03, 0.004, -0.0025), (0.03, 0.004, 0.0025)], [], [(0, 1, 3, 2), (2, 3, 7, 6), (6, 7, 5, 4), (4, 5, 1, 0), (2, 6, 4, 0), (7, 3, 1, 5)])
_uv = me_fieldworkclipboard_check_03_b_mesh.uv_layers.new(name='UVMap')
_uv.uv.foreach_set('vector', [0.375, 0.0, 0.625, 0.0, 0.625, 0.25, 0.375, 0.25, 0.375, 0.25, 0.625, 0.25, 0.625, 0.5, 0.375, 0.5, 0.375, 0.5, 0.625, 0.5, 0.625, 0.75, 0.375, 0.75, 0.375, 0.75, 0.625, 0.75, 0.625, 1.0, 0.375, 1.0, 0.125, 0.5, 0.375, 0.5, 0.375, 0.75, 0.125, 0.75, 0.625, 0.5, 0.875, 0.5, 0.875, 0.75, 0.625, 0.75])
me_fieldworkclipboard_check_03_b_mesh.materials.append(mat_material_fieldworkclipboard_checkgreen)
me_fieldworkclipboard_check_03_b_mesh.update()

# ---- objects
ob_fieldworkclipboard_board = bpy.data.objects.new('FieldworkClipboard_Board', me_fieldworkclipboard_board_mesh)
ob_fieldworkclipboard_paper = bpy.data.objects.new('FieldworkClipboard_Paper', me_fieldworkclipboard_paper_mesh)
ob_fieldworkclipboard_pencil_body = bpy.data.objects.new('FieldworkClipboard_Pencil_Body', me_fieldworkclipboard_pencil_body_mesh)
ob_fieldworkclipboard_pencil_wood = bpy.data.objects.new('FieldworkClipboard_Pencil_Wood', me_fieldworkclipboard_pencil_wood_mesh)
ob_fieldworkclipboard_pencil_graphite = bpy.data.objects.new('FieldworkClipboard_Pencil_Graphite', me_fieldworkclipboard_pencil_graphite_mesh)
ob_fieldworkclipboard_pencil_eraser = bpy.data.objects.new('FieldworkClipboard_Pencil_Eraser', me_fieldworkclipboard_pencil_eraser_mesh)
ob_fieldworkclipboard_clip = bpy.data.objects.new('FieldworkClipboard_Clip', me_fieldworkclipboard_clip_mesh)
ob_fieldworkclipboard_checkbox_01 = bpy.data.objects.new('FieldworkClipboard_Checkbox_01', me_fieldworkclipboard_checkbox_01_mesh)
ob_fieldworkclipboard_line_01 = bpy.data.objects.new('FieldworkClipboard_Line_01', me_fieldworkclipboard_line_01_mesh)
ob_fieldworkclipboard_check_01_a = bpy.data.objects.new('FieldworkClipboard_Check_01_A', me_fieldworkclipboard_check_01_a_mesh)
ob_fieldworkclipboard_check_01_b = bpy.data.objects.new('FieldworkClipboard_Check_01_B', me_fieldworkclipboard_check_01_b_mesh)
ob_fieldworkclipboard_checkbox_02 = bpy.data.objects.new('FieldworkClipboard_Checkbox_02', me_fieldworkclipboard_checkbox_02_mesh)
ob_fieldworkclipboard_line_02 = bpy.data.objects.new('FieldworkClipboard_Line_02', me_fieldworkclipboard_line_02_mesh)
ob_fieldworkclipboard_check_02_a = bpy.data.objects.new('FieldworkClipboard_Check_02_A', me_fieldworkclipboard_check_02_a_mesh)
ob_fieldworkclipboard_check_02_b = bpy.data.objects.new('FieldworkClipboard_Check_02_B', me_fieldworkclipboard_check_02_b_mesh)
ob_fieldworkclipboard_checkbox_03 = bpy.data.objects.new('FieldworkClipboard_Checkbox_03', me_fieldworkclipboard_checkbox_03_mesh)
ob_fieldworkclipboard_line_03 = bpy.data.objects.new('FieldworkClipboard_Line_03', me_fieldworkclipboard_line_03_mesh)
ob_fieldworkclipboard_check_03_a = bpy.data.objects.new('FieldworkClipboard_Check_03_A', me_fieldworkclipboard_check_03_a_mesh)
ob_fieldworkclipboard_check_03_b = bpy.data.objects.new('FieldworkClipboard_Check_03_B', me_fieldworkclipboard_check_03_b_mesh)

# ---- transforms, parenting, visibility, modifiers, constraints
ob_fieldworkclipboard_board.location = (-0.01586, 0.01105, 0.025)
ob_fieldworkclipboard_paper.location = (-0.01586, -0.02395, 0.061)
ob_fieldworkclipboard_pencil_body.location = (-0.04086, -0.2639, 0.11)
ob_fieldworkclipboard_pencil_body.rotation_euler = (1.571, 3.486e-08, 1.948)
ob_fieldworkclipboard_pencil_wood.location = (0.2641, -0.1439, 0.11)
ob_fieldworkclipboard_pencil_wood.rotation_euler = (1.571, 3.464e-08, 1.93)
ob_fieldworkclipboard_pencil_graphite.location = (0.3291, -0.1189, 0.11)
ob_fieldworkclipboard_pencil_graphite.rotation_euler = (1.571, -8.216e-08, 1.951)
ob_fieldworkclipboard_pencil_eraser.location = (-0.3359, -0.3814, 0.11)
ob_fieldworkclipboard_pencil_eraser.rotation_euler = (1.571, -0.0, 1.966)
ob_fieldworkclipboard_clip.location = (-0.0159, 0.398, 0.098)
_m = ob_fieldworkclipboard_clip.modifiers.new('SoftBeveledEdges', 'BEVEL')
_m.width = 0.014
_m.width_pct = 0.014
_m.segments = 2
_m = ob_fieldworkclipboard_clip.modifiers.new('WeightedNormals', 'WEIGHTED_NORMAL')
_m.keep_sharp = True
ob_fieldworkclipboard_checkbox_01.location = (-0.2209, 0.2381, 0.073)
_m = ob_fieldworkclipboard_checkbox_01.modifiers.new('SoftBeveledEdges', 'BEVEL')
_m.width = 0.003
_m.width_pct = 0.003
_m.segments = 2
_m = ob_fieldworkclipboard_checkbox_01.modifiers.new('WeightedNormals', 'WEIGHTED_NORMAL')
_m.keep_sharp = True
ob_fieldworkclipboard_line_01.location = (0.0591, 0.2381, 0.073)
_m = ob_fieldworkclipboard_line_01.modifiers.new('SoftBeveledEdges', 'BEVEL')
_m.width = 0.003
_m.width_pct = 0.003
_m.segments = 2
_m = ob_fieldworkclipboard_line_01.modifiers.new('WeightedNormals', 'WEIGHTED_NORMAL')
_m.keep_sharp = True
ob_fieldworkclipboard_check_01_a.location = (-0.232, 0.2301, 0.078)
ob_fieldworkclipboard_check_01_a.rotation_euler = (0.0, 0.0, 0.6807)
_m = ob_fieldworkclipboard_check_01_a.modifiers.new('SoftBeveledEdges', 'BEVEL')
_m.width = 0.002
_m.width_pct = 0.002
_m.segments = 2
_m = ob_fieldworkclipboard_check_01_a.modifiers.new('WeightedNormals', 'WEIGHTED_NORMAL')
_m.keep_sharp = True
ob_fieldworkclipboard_check_01_b.location = (-0.205, 0.2441, 0.078)
ob_fieldworkclipboard_check_01_b.rotation_euler = (0.0, 0.0, -0.6632)
_m = ob_fieldworkclipboard_check_01_b.modifiers.new('SoftBeveledEdges', 'BEVEL')
_m.width = 0.002
_m.width_pct = 0.002
_m.segments = 2
_m = ob_fieldworkclipboard_check_01_b.modifiers.new('WeightedNormals', 'WEIGHTED_NORMAL')
_m.keep_sharp = True
ob_fieldworkclipboard_checkbox_02.location = (-0.2209, 0.0781, 0.073)
_m = ob_fieldworkclipboard_checkbox_02.modifiers.new('SoftBeveledEdges', 'BEVEL')
_m.width = 0.003
_m.width_pct = 0.003
_m.segments = 2
_m = ob_fieldworkclipboard_checkbox_02.modifiers.new('WeightedNormals', 'WEIGHTED_NORMAL')
_m.keep_sharp = True
ob_fieldworkclipboard_line_02.location = (0.0591, 0.0781, 0.073)
_m = ob_fieldworkclipboard_line_02.modifiers.new('SoftBeveledEdges', 'BEVEL')
_m.width = 0.003
_m.width_pct = 0.003
_m.segments = 2
_m = ob_fieldworkclipboard_line_02.modifiers.new('WeightedNormals', 'WEIGHTED_NORMAL')
_m.keep_sharp = True
ob_fieldworkclipboard_check_02_a.location = (-0.232, 0.0701, 0.078)
ob_fieldworkclipboard_check_02_a.rotation_euler = (0.0, 0.0, 0.6807)
_m = ob_fieldworkclipboard_check_02_a.modifiers.new('SoftBeveledEdges', 'BEVEL')
_m.width = 0.002
_m.width_pct = 0.002
_m.segments = 2
_m = ob_fieldworkclipboard_check_02_a.modifiers.new('WeightedNormals', 'WEIGHTED_NORMAL')
_m.keep_sharp = True
ob_fieldworkclipboard_check_02_b.location = (-0.205, 0.0841, 0.078)
ob_fieldworkclipboard_check_02_b.rotation_euler = (0.0, 0.0, -0.6632)
_m = ob_fieldworkclipboard_check_02_b.modifiers.new('SoftBeveledEdges', 'BEVEL')
_m.width = 0.002
_m.width_pct = 0.002
_m.segments = 2
_m = ob_fieldworkclipboard_check_02_b.modifiers.new('WeightedNormals', 'WEIGHTED_NORMAL')
_m.keep_sharp = True
ob_fieldworkclipboard_checkbox_03.location = (-0.2209, -0.0819, 0.073)
_m = ob_fieldworkclipboard_checkbox_03.modifiers.new('SoftBeveledEdges', 'BEVEL')
_m.width = 0.003
_m.width_pct = 0.003
_m.segments = 2
_m = ob_fieldworkclipboard_checkbox_03.modifiers.new('WeightedNormals', 'WEIGHTED_NORMAL')
_m.keep_sharp = True
ob_fieldworkclipboard_line_03.location = (0.0591, -0.0819, 0.073)
_m = ob_fieldworkclipboard_line_03.modifiers.new('SoftBeveledEdges', 'BEVEL')
_m.width = 0.003
_m.width_pct = 0.003
_m.segments = 2
_m = ob_fieldworkclipboard_line_03.modifiers.new('WeightedNormals', 'WEIGHTED_NORMAL')
_m.keep_sharp = True
ob_fieldworkclipboard_check_03_a.location = (-0.232, -0.0899, 0.078)
ob_fieldworkclipboard_check_03_a.rotation_euler = (0.0, 0.0, 0.6807)
_m = ob_fieldworkclipboard_check_03_a.modifiers.new('SoftBeveledEdges', 'BEVEL')
_m.width = 0.002
_m.width_pct = 0.002
_m.segments = 2
_m = ob_fieldworkclipboard_check_03_a.modifiers.new('WeightedNormals', 'WEIGHTED_NORMAL')
_m.keep_sharp = True
ob_fieldworkclipboard_check_03_b.location = (-0.205, -0.0759, 0.078)
ob_fieldworkclipboard_check_03_b.rotation_euler = (0.0, 0.0, -0.6632)
_m = ob_fieldworkclipboard_check_03_b.modifiers.new('SoftBeveledEdges', 'BEVEL')
_m.width = 0.002
_m.width_pct = 0.002
_m.segments = 2
_m = ob_fieldworkclipboard_check_03_b.modifiers.new('WeightedNormals', 'WEIGHTED_NORMAL')
_m.keep_sharp = True

# ---- collection membership
scene.collection.objects.link(ob_fieldworkclipboard_board)
scene.collection.objects.link(ob_fieldworkclipboard_paper)
scene.collection.objects.link(ob_fieldworkclipboard_pencil_body)
scene.collection.objects.link(ob_fieldworkclipboard_pencil_wood)
scene.collection.objects.link(ob_fieldworkclipboard_pencil_graphite)
scene.collection.objects.link(ob_fieldworkclipboard_pencil_eraser)
scene.collection.objects.link(ob_fieldworkclipboard_clip)
scene.collection.objects.link(ob_fieldworkclipboard_checkbox_01)
scene.collection.objects.link(ob_fieldworkclipboard_line_01)
scene.collection.objects.link(ob_fieldworkclipboard_check_01_a)
scene.collection.objects.link(ob_fieldworkclipboard_check_01_b)
scene.collection.objects.link(ob_fieldworkclipboard_checkbox_02)
scene.collection.objects.link(ob_fieldworkclipboard_line_02)
scene.collection.objects.link(ob_fieldworkclipboard_check_02_a)
scene.collection.objects.link(ob_fieldworkclipboard_check_02_b)
scene.collection.objects.link(ob_fieldworkclipboard_checkbox_03)
scene.collection.objects.link(ob_fieldworkclipboard_line_03)
scene.collection.objects.link(ob_fieldworkclipboard_check_03_a)
scene.collection.objects.link(ob_fieldworkclipboard_check_03_b)

# ---- scene / render settings (as saved in the file)
scene.frame_start = 1; scene.frame_end = 250; scene.frame_set(1)
scene.render.engine = 'BLENDER_EEVEE_NEXT'
scene.render.bake_bias = 0.0
scene.render.bake_samples = 0
scene.cycles.sampling_pattern = 'TABULATED_SOBOL'
scene.eevee.use_volume_custom_range = False
bpy.context.view_layer.update()

# ---- added for rendering (the .blend has no active camera and no usable light): camera, sun + grey world if the file has none
cam_auto = bpy.data.cameras.new('AutoCamera')
cam_auto.lens = 50.0
cam_auto.sensor_width = 36.0
cam_auto.clip_end = 1000.0
ob_auto_camera = bpy.data.objects.new('AutoCamera', cam_auto)
scene.collection.objects.link(ob_auto_camera)
ob_auto_camera.location = (1.1617, -1.39329, 1.00473)
ob_auto_camera.rotation_euler = (1.09748, -7.21219e-08, 0.694738)
scene.camera = ob_auto_camera
light_auto_sun = bpy.data.lights.new('AutoSun', 'SUN')
light_auto_sun.energy = 3.0
light_auto_sun.angle = 0.0523599
ob_auto_sun = bpy.data.objects.new('AutoSun', light_auto_sun)
scene.collection.objects.link(ob_auto_sun)
ob_auto_sun.rotation_euler = (0.872665, 0.174533, 0.523599)
if scene.world is None:
    world_auto = bpy.data.worlds.new('AutoWorld')
    world_auto.color = (0.3, 0.3, 0.3)
    scene.world = world_auto
bpy.context.view_layer.update()
